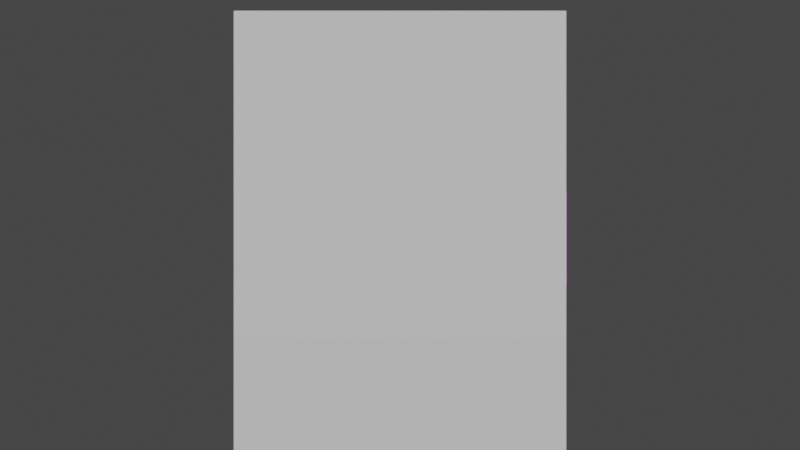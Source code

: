 # Source: Office.blend  (saved by Blender 2.91.10; exported with 4.5.12 LTS)
import bpy
from mathutils import Matrix  # noqa: F401  (used for matrix-valued properties, if any)

bpy.ops.wm.read_factory_settings(use_empty=True)
scene = bpy.context.scene
scene.name = 'Scene'

# ---- collections
col_collection = bpy.data.collections.new('Collection'); scene.collection.children.link(col_collection)
col_reference = bpy.data.collections.new('reference'); scene.collection.children.link(col_reference)

# ---- images (referenced by path relative to the original .blend; pixels are not part of the script)
import os
ASSET_DIR = os.environ.get("B2B_ASSET_DIR", "")  # directory of the original .blend (textures are referenced by path, not embedded)
HERE = os.path.dirname(os.path.abspath(__file__))  # packed textures are extracted next to this script under _unpacked/

def load_image(name, relpath, width, height, colorspace="sRGB"):
    """Load a texture the original file referenced (path relative to the .blend, or extracted next to this script)."""
    p = next((c for c in (os.path.join(HERE, relpath), os.path.join(ASSET_DIR, relpath)) if relpath and os.path.exists(c)), "")
    if p:
        img = bpy.data.images.load(p, check_existing=True)
        img.name = name
    else:  # same state as the original file: an image datablock whose file is absent (Cycles renders it pink)
        img = bpy.data.images.new(name, width, height)
        img.source = "FILE"
        img.filepath = "//" + (relpath or name)
    img.colorspace_settings.name = colorspace
    return img
img_office_png = load_image('office.png', 'office.png', 1024, 1024, 'sRGB')
img_the_office__5_1_png = load_image('the office (5)1.png', 'the office (5)1.png', 1024, 1024, 'sRGB')

# ---- materials (node trees are filled in below, after node groups)
mat_material_001 = bpy.data.materials.new('Material.001')
mat_material_001.use_backface_culling = True
mat_material_001.use_transparent_shadow = False
mat_material = bpy.data.materials.new('Material')
mat_material.surface_render_method = 'BLENDED'
mat_material.blend_method = 'BLEND'
mat_material.alpha_threshold = 0.0
mat_material.use_transparent_shadow = False
mat_material.line_color = (0.0, 0.0, 0.0, 1.0)

# ---- material node trees
mat_material_001.use_nodes = True; mat_material_001.node_tree.nodes.clear()
_N = mat_material_001.node_tree.nodes; _L = mat_material_001.node_tree.links
n0 = _N.new('ShaderNodeBsdfPrincipled'); n0.name = 'Principled BSDF'; n0.location = (10, 300)
n0.distribution = 'GGX'
n0.subsurface_method = 'BURLEY'
n0.inputs[3].default_value = 1.45
n0.inputs[27].default_value = (0.0, 0.0, 0.0, 1.0)
n0.inputs[28].default_value = 1.0
n1 = _N.new('ShaderNodeOutputMaterial'); n1.name = 'Material Output'; n1.location = (300, 300)
n2 = _N.new('ShaderNodeTexImage'); n2.name = 'Image Texture'; n2.location = (-416, 226)
n2.image = img_office_png
n2.interpolation = 'Closest'
_L.new(n0.outputs[0], n1.inputs[0])
_L.new(n2.outputs[0], n0.inputs[0])
_L.new(n2.outputs[1], n0.inputs[4])
n1.is_active_output = True
mat_material.use_nodes = True; mat_material.node_tree.nodes.clear()
_N = mat_material.node_tree.nodes; _L = mat_material.node_tree.links
n0 = _N.new('ShaderNodeOutputMaterial'); n0.name = 'Material Output'; n0.location = (300, 300)
n1 = _N.new('ShaderNodeBsdfPrincipled'); n1.name = 'Principled BSDF'; n1.location = (10, 300)
n1.distribution = 'GGX'
n1.subsurface_method = 'BURLEY'
n1.inputs[2].default_value = 0.4
n1.inputs[3].default_value = 1.45
n1.inputs[4].default_value = 0.575
n1.inputs[27].default_value = (0.0, 0.0, 0.0, 1.0)
n1.inputs[28].default_value = 1.0
n2 = _N.new('ShaderNodeTexImage'); n2.name = 'Image Texture'; n2.location = (-335, 256)
n2.image = img_the_office__5_1_png
n2.interpolation = 'Closest'
_L.new(n1.outputs[0], n0.inputs[0])
_L.new(n2.outputs[0], n1.inputs[0])
n0.is_active_output = True

# ---- world
world_world = bpy.data.worlds.new('World'); scene.world = world_world
world_world.use_nodes = True; world_world.node_tree.nodes.clear()
_N = world_world.node_tree.nodes; _L = world_world.node_tree.links
n0 = _N.new('ShaderNodeOutputWorld'); n0.name = 'World Output'; n0.location = (300, 300)
n1 = _N.new('ShaderNodeBackground'); n1.name = 'Background'; n1.location = (10, 300)
n1.inputs[0].default_value = (0.05088, 0.05088, 0.05088, 1.0)
_L.new(n1.outputs[0], n0.inputs[0])
n0.is_active_output = True
world_world.color = (0.05088, 0.05088, 0.05088)
world_world.use_sun_shadow = False
world_world.sun_shadow_jitter_overblur = 0.0

# ---- cameras
cam_camera = bpy.data.cameras.new('Camera')
cam_camera.type = 'ORTHO'
cam_camera.clip_end = 100.0
cam_camera.ortho_scale = 7.314

# ---- meshes
me_plane_001 = bpy.data.meshes.new('Plane.001')
me_plane_001.from_pydata([(-1.52, -3.8, 0.0), (1.52, -3.8, 0.0), (-1.52, 2.18, 0.0), (1.52, 2.18, 0.0), (-1.52, 2.18, 0.9356), (1.52, 2.18, 0.9356)], [], [(0, 1, 3, 2), (2, 3, 5, 4)])
_uv = me_plane_001.uv_layers.new(name='UVMap')
_uv.uv.foreach_set('vector', [0.4166, 0.9394, 0.5002, 0.9394, 0.5002, 0.9592, 0.4166, 0.9592, 0.4168, 0.9592, 0.4996, 0.9592, 0.4996, 0.9645, 0.4168, 0.9645])
me_plane_001.materials.append(mat_material_001)
me_plane_001.use_remesh_fix_poles = True
me_plane_001.use_remesh_preserve_attributes = False
me_plane_001.use_mirror_x = True
me_plane_001.update()
me_plane_002 = bpy.data.meshes.new('Plane.002')
me_plane_002.from_pydata([(-1.52, -0.4634, 0.1802), (1.52, -0.4634, 0.1802), (-1.52, 0.4634, 0.1802), (1.52, 0.4634, 0.1802), (-1.52, 0.4634, -0.1802), (1.52, 0.4634, -0.1802), (-1.52, -0.4634, -0.1802), (1.52, -0.4634, -0.1802), (-1.14, -0.4634, 0.1802), (-0.7177, -0.4634, 0.1802), (-0.3799, -0.4634, 0.1802), (5.96e-08, -0.4634, 0.1802), (0.3799, -0.4634, 0.1802), (0.7177, -0.4634, 0.1802), (1.14, -0.4634, 0.1802), (1.14, 0.4634, 0.1802), (0.7177, 0.4634, 0.1802), (0.3799, 0.4634, 0.1802), (-5.96e-08, 0.4634, 0.1802), (-0.3799, 0.4634, 0.1802), (-0.7177, 0.4634, 0.1802), (-1.14, 0.4634, 0.1802), (1.14, 0.4634, -0.1802), (0.7177, 0.4634, -0.1802), (0.3799, 0.4634, -0.1802), (-5.96e-08, 0.4634, -0.1802), (-0.3799, 0.4634, -0.1802), (-0.7177, 0.4634, -0.1802), (-1.14, 0.4634, -0.1802), (1.14, -0.4634, -0.1802), (0.7177, -0.4634, -0.1802), (0.3799, -0.4634, -0.1802), (-5.96e-08, -0.4634, -0.1802), (-0.3799, -0.4634, -0.1802), (-0.7177, -0.4634, -0.1802), (-1.14, -0.4634, -0.1802), (-1.52, 0.1545, 0.1802), (-1.52, -0.1545, 0.1802), (1.52, -0.1545, 0.1802), (1.52, 0.1545, 0.1802), (1.52, 0.1545, -0.1802), (1.52, -0.1545, -0.1802), (-1.52, -0.1545, -0.1802), (-1.52, 0.1545, -0.1802), (-1.14, 0.1545, -0.1802), (-1.14, -0.1545, -0.1802), (-0.7177, 0.1545, -0.1802), (-0.7177, -0.1545, -0.1802), (-0.3799, 0.1545, -0.1802), (-0.3799, -0.1545, -0.1802), (-5.96e-08, 0.1545, -0.1802), (-5.96e-08, -0.1545, -0.1802), (0.3799, 0.1545, -0.1802), (0.3799, -0.1545, -0.1802), (0.7177, 0.1545, -0.1802), (0.7177, -0.1545, -0.1802), (1.14, 0.1545, -0.1802), (1.14, -0.1545, -0.1802), (-1.14, -0.1545, 0.1802), (-1.14, 0.1545, 0.1802), (-0.7177, -0.1545, 0.1802), (-0.7177, 0.1545, 0.1802), (-0.3799, -0.1545, 0.1802), (-0.3799, 0.1545, 0.1802), (1.987e-08, -0.1545, 0.1802), (-1.987e-08, 0.1545, 0.1802), (0.3799, -0.1545, 0.1802), (0.3799, 0.1545, 0.1802), (0.7177, -0.1545, 0.1802), (0.7177, 0.1545, 0.1802), (1.14, -0.1545, 0.1802), (1.14, 0.1545, 0.1802), (-0.7171, -0.4634, 0.1802), (-0.7171, 0.4634, 0.1802), (-0.7171, 0.4634, -0.1802), (-0.7171, -0.4634, -0.1802), (-0.7171, -0.1545, 0.1802), (-0.7171, 0.1545, 0.1802), (-0.7171, -0.1545, -0.1802), (-0.7171, 0.1545, -0.1802)], [], [(71, 39, 3, 15), (21, 28, 4, 2), (56, 22, 5, 40), (37, 42, 6, 0), (39, 40, 5, 3), (14, 29, 7, 1), (0, 6, 35, 8), (72, 75, 33, 10), (10, 33, 32, 11), (11, 32, 31, 12), (12, 31, 30, 13), (13, 30, 29, 14), (43, 4, 28, 44), (44, 28, 27, 46), (79, 74, 26, 48), (48, 26, 25, 50), (50, 25, 24, 52), (52, 24, 23, 54), (54, 23, 22, 56), (3, 5, 22, 15), (15, 22, 23, 16), (16, 23, 24, 17), (17, 24, 25, 18), (18, 25, 26, 19), (73, 74, 27, 20), (20, 27, 28, 21), (36, 59, 21, 2), (59, 61, 20, 21), (77, 63, 19, 73), (63, 65, 18, 19), (65, 67, 17, 18), (67, 69, 16, 17), (69, 71, 15, 16), (13, 14, 70, 68), (68, 70, 71, 69), (12, 13, 68, 66), (66, 68, 69, 67), (11, 12, 66, 64), (64, 66, 67, 65), (10, 11, 64, 62), (62, 64, 65, 63), (72, 10, 62, 76), (76, 62, 63, 77), (0, 8, 58, 37), (37, 58, 59, 36), (30, 55, 57, 29), (55, 54, 56, 57), (31, 53, 55, 30), (53, 52, 54, 55), (32, 51, 53, 31), (51, 50, 52, 53), (33, 49, 51, 32), (49, 48, 50, 51), (75, 78, 49, 33), (78, 79, 48, 49), (6, 42, 45, 35), (42, 43, 44, 45), (1, 7, 41, 38), (38, 41, 40, 39), (2, 4, 43, 36), (36, 43, 42, 37), (29, 57, 41, 7), (57, 56, 40, 41), (14, 1, 38, 70), (70, 38, 39, 71), (9, 60, 47, 34), (46, 47, 60, 61), (61, 59, 44, 46), (44, 59, 58, 45), (8, 35, 45, 58), (47, 46, 79, 78), (34, 47, 78, 75), (60, 76, 77, 61), (9, 72, 76, 60), (61, 77, 73, 20), (19, 26, 74, 73), (46, 27, 74, 79), (9, 34, 75, 72)])
_uv = me_plane_002.uv_layers.new(name='UVMap')
_uv.uv.foreach_set('vector', [0.07268, 0.5279, 0.08306, 0.5279, 0.08306, 0.5297, 0.07268, 0.5297, 0.01038, 0.5297, 0.01038, 0.5309, 0.0, 0.5309, 0.0, 0.5297, 0.04153, 0.5275, 0.04153, 0.5275, 0.04153, 0.5275, 0.04153, 0.5275, 0.04153, 0.5275, 0.04153, 0.5275, 0.04153, 0.5275, 0.04153, 0.5275, 0.04153, 0.5275, 0.04153, 0.5275, 0.04153, 0.5275, 0.04153, 0.5275, 0.04153, 0.5275, 0.04153, 0.5275, 0.04153, 0.5275, 0.04153, 0.5275, 0.04153, 0.5275, 0.04153, 0.5275, 0.04153, 0.5275, 0.04153, 0.5275, 0.04153, 0.5275, 0.04153, 0.5275, 0.04153, 0.5275, 0.04153, 0.5275, 0.04153, 0.5275, 0.04153, 0.5275, 0.04153, 0.5275, 0.04153, 0.5275, 0.04153, 0.5275, 0.04153, 0.5275, 0.04153, 0.5275, 0.04153, 0.5275, 0.04153, 0.5275, 0.04153, 0.5275, 0.04153, 0.5275, 0.04153, 0.5275, 0.04153, 0.5275, 0.04153, 0.5275, 0.04153, 0.5275, 0.04153, 0.5275, 0.04153, 0.5275, 0.04153, 0.5275, 0.04153, 0.5275, 0.04153, 0.5275, 0.04153, 0.5275, 0.04153, 0.5275, 0.04153, 0.5275, 0.04153, 0.5275, 0.04153, 0.5275, 0.04153, 0.5275, 0.04153, 0.5275, 0.04153, 0.5275, 0.04153, 0.5275, 0.04153, 0.5275, 0.04153, 0.5275, 0.04153, 0.5275, 0.04153, 0.5275, 0.04153, 0.5275, 0.04153, 0.5275, 0.04153, 0.5275, 0.04153, 0.5275, 0.04153, 0.5275, 0.04153, 0.5275, 0.04153, 0.5275, 0.04153, 0.5275, 0.04153, 0.5275, 0.04153, 0.5275, 0.04153, 0.5275, 0.08306, 0.5297, 0.08306, 0.5309, 0.07268, 0.5309, 0.07268, 0.5297, 0.07268, 0.5297, 0.07268, 0.5309, 0.06229, 0.5309, 0.06229, 0.5297, 0.06229, 0.5297, 0.06229, 0.5309, 0.05191, 0.5309, 0.05191, 0.5297, 0.05191, 0.5297, 0.05191, 0.5309, 0.04153, 0.5309, 0.04153, 0.5297, 0.04153, 0.5297, 0.04153, 0.5309, 0.03115, 0.5309, 0.03115, 0.5297, 0.02193, 0.5297, 0.02193, 0.5309, 0.02076, 0.5309, 0.02076, 0.5297, 0.02076, 0.5297, 0.02076, 0.5309, 0.01038, 0.5309, 0.01038, 0.5297, 0.0, 0.5279, 0.01038, 0.5279, 0.01038, 0.5297, 0.0, 0.5297, 0.01038, 0.5279, 0.02076, 0.5279, 0.02076, 0.5297, 0.01038, 0.5297, 0.02193, 0.5279, 0.03115, 0.5279, 0.03115, 0.5297, 0.02193, 0.5297, 0.03115, 0.5279, 0.04153, 0.5279, 0.04153, 0.5297, 0.03115, 0.5297, 0.04153, 0.5279, 0.05191, 0.5279, 0.05191, 0.5297, 0.04153, 0.5297, 0.05191, 0.5279, 0.06229, 0.5279, 0.06229, 0.5297, 0.05191, 0.5297, 0.06229, 0.5279, 0.07268, 0.5279, 0.07268, 0.5297, 0.06229, 0.5297, 0.06229, 0.5244, 0.07268, 0.5244, 0.07268, 0.5261, 0.06229, 0.5261, 0.06229, 0.5261, 0.07268, 0.5261, 0.07268, 0.5279, 0.06229, 0.5279, 0.05191, 0.5244, 0.06229, 0.5244, 0.06229, 0.5261, 0.05191, 0.5261, 0.05191, 0.5261, 0.06229, 0.5261, 0.06229, 0.5279, 0.05191, 0.5279, 0.04153, 0.5244, 0.05191, 0.5244, 0.05191, 0.5261, 0.04153, 0.5261, 0.04153, 0.5261, 0.05191, 0.5261, 0.05191, 0.5279, 0.04153, 0.5279, 0.03115, 0.5244, 0.04153, 0.5244, 0.04153, 0.5261, 0.03115, 0.5261, 0.03115, 0.5261, 0.04153, 0.5261, 0.04153, 0.5279, 0.03115, 0.5279, 0.02193, 0.5244, 0.03115, 0.5244, 0.03115, 0.5261, 0.02193, 0.5261, 0.02193, 0.5261, 0.03115, 0.5261, 0.03115, 0.5279, 0.02193, 0.5279, 0.0, 0.5244, 0.01038, 0.5244, 0.01038, 0.5261, 0.0, 0.5261, 0.0, 0.5261, 0.01038, 0.5261, 0.01038, 0.5279, 0.0, 0.5279, 0.04153, 0.5275, 0.04153, 0.5275, 0.04153, 0.5275, 0.04153, 0.5275, 0.04153, 0.5275, 0.04153, 0.5275, 0.04153, 0.5275, 0.04153, 0.5275, 0.04153, 0.5275, 0.04153, 0.5275, 0.04153, 0.5275, 0.04153, 0.5275, 0.04153, 0.5275, 0.04153, 0.5275, 0.04153, 0.5275, 0.04153, 0.5275, 0.04153, 0.5275, 0.04153, 0.5275, 0.04153, 0.5275, 0.04153, 0.5275, 0.04153, 0.5275, 0.04153, 0.5275, 0.04153, 0.5275, 0.04153, 0.5275, 0.04153, 0.5275, 0.04153, 0.5275, 0.04153, 0.5275, 0.04153, 0.5275, 0.04153, 0.5275, 0.04153, 0.5275, 0.04153, 0.5275, 0.04153, 0.5275, 0.04153, 0.5275, 0.04153, 0.5275, 0.04153, 0.5275, 0.04153, 0.5275, 0.04153, 0.5275, 0.04153, 0.5275, 0.04153, 0.5275, 0.04153, 0.5275, 0.04153, 0.5275, 0.04153, 0.5275, 0.04153, 0.5275, 0.04153, 0.5275, 0.04153, 0.5275, 0.04153, 0.5275, 0.04153, 0.5275, 0.04153, 0.5275, 0.04153, 0.5275, 0.04153, 0.5275, 0.04153, 0.5275, 0.04153, 0.5275, 0.04153, 0.5275, 0.04153, 0.5275, 0.04153, 0.5275, 0.04153, 0.5275, 0.04153, 0.5275, 0.04153, 0.5275, 0.04153, 0.5275, 0.04153, 0.5275, 0.04153, 0.5275, 0.04153, 0.5275, 0.04153, 0.5275, 0.04153, 0.5275, 0.04153, 0.5275, 0.04153, 0.5275, 0.04153, 0.5275, 0.04153, 0.5275, 0.04153, 0.5275, 0.04153, 0.5275, 0.04153, 0.5275, 0.04153, 0.5275, 0.07268, 0.5244, 0.08306, 0.5244, 0.08306, 0.5261, 0.07268, 0.5261, 0.07268, 0.5261, 0.08306, 0.5261, 0.08306, 0.5279, 0.07268, 0.5279, 0.02596, 0.5261, 0.02596, 0.5261, 0.02596, 0.5261, 0.02596, 0.5261, 0.02596, 0.5261, 0.02596, 0.5261, 0.02596, 0.5261, 0.02596, 0.5261, 0.02596, 0.5261, 0.02596, 0.5261, 0.02596, 0.5261, 0.02596, 0.5261, 0.02596, 0.5261, 0.02596, 0.5261, 0.02596, 0.5261, 0.02596, 0.5261, 0.02596, 0.5261, 0.02596, 0.5261, 0.02596, 0.5261, 0.02596, 0.5261, 0.04153, 0.5275, 0.04153, 0.5275, 0.04153, 0.5275, 0.04153, 0.5275, 0.04153, 0.5275, 0.04153, 0.5275, 0.04153, 0.5275, 0.04153, 0.5275, 0.02076, 0.5261, 0.02193, 0.5261, 0.02193, 0.5279, 0.02076, 0.5279, 0.02076, 0.5244, 0.02193, 0.5244, 0.02193, 0.5261, 0.02076, 0.5261, 0.02076, 0.5279, 0.02193, 0.5279, 0.02193, 0.5297, 0.02076, 0.5297, 0.03115, 0.5297, 0.03115, 0.5309, 0.02193, 0.5309, 0.02193, 0.5297, 0.04153, 0.5275, 0.04153, 0.5275, 0.04153, 0.5275, 0.04153, 0.5275, 0.04153, 0.5275, 0.04153, 0.5275, 0.04153, 0.5275, 0.04153, 0.5275])
me_plane_002.materials.append(mat_material_001)
me_plane_002.use_remesh_fix_poles = True
me_plane_002.use_remesh_preserve_attributes = False
me_plane_002.use_mirror_x = True
me_plane_002.update()
me_plane_003 = bpy.data.meshes.new('Plane.003')
me_plane_003.from_pydata([(-1.523, -0.4047, 0.09266), (1.523, -0.4047, 0.09266), (-1.523, 0.522, 0.09266), (1.523, 0.522, 0.09266), (-1.143, -0.4047, 0.09266), (-0.7634, -0.4047, 0.09266), (-0.3835, -0.4047, 0.09266), (0.0, -0.4047, 0.09266), (0.3835, -0.4047, 0.09266), (0.7634, -0.4047, 0.09266), (1.143, -0.4047, 0.09266), (1.143, 0.522, 0.09266), (0.7634, 0.522, 0.09266), (0.3835, 0.522, 0.09266), (0.0, 0.522, 0.09266), (-0.3835, 0.522, 0.09266), (-0.7634, 0.522, 0.09266), (-1.143, 0.522, 0.09266), (-1.523, 0.2131, 0.09266), (-1.523, -0.09584, 0.09266), (1.523, -0.09584, 0.09266), (1.523, 0.2131, 0.09266), (-1.143, -0.09584, 0.09266), (-1.143, 0.2131, 0.09266), (-0.7634, -0.09584, 0.09266), (-0.7634, 0.2131, 0.09266), (-0.3835, -0.09584, 0.09266), (-0.3835, 0.2131, 0.09266), (0.0, -0.09584, 0.09266), (0.0, 0.2131, 0.09266), (0.3835, -0.09584, 0.09266), (0.3835, 0.2131, 0.09266), (0.7634, -0.09584, 0.09266), (0.7634, 0.2131, 0.09266), (1.143, -0.09584, 0.09266), (1.143, 0.2131, 0.09266), (-0.7634, -0.4636, 0.09266), (-0.3835, -0.4636, 0.09266), (0.0, -0.4636, 0.09266), (0.3835, -0.4636, 0.09266), (0.7648, -0.4636, 0.09266), (1.521, -0.4636, 0.09266), (1.139, -0.4636, 0.09266)], [], [(35, 21, 3, 11), (18, 23, 17, 2), (23, 25, 16, 17), (25, 27, 15, 16), (27, 29, 14, 15), (29, 31, 13, 14), (31, 33, 12, 13), (33, 35, 11, 12), (9, 10, 34, 32), (32, 34, 35, 33), (8, 9, 32, 30), (30, 32, 33, 31), (7, 8, 30, 28), (28, 30, 31, 29), (6, 7, 28, 26), (26, 28, 29, 27), (5, 6, 26, 24), (24, 26, 27, 25), (0, 4, 22, 19), (19, 22, 23, 18), (10, 1, 20, 34), (34, 20, 21, 35), (8, 7, 38, 39), (7, 6, 37, 38), (6, 5, 36, 37), (9, 8, 39, 40), (10, 9, 40, 42), (1, 10, 42, 41)])
_uv = me_plane_003.uv_layers.new(name='UVMap')
_uv.uv.foreach_set('vector', [0.07268, 0.4673, 0.08306, 0.4673, 0.08306, 0.4691, 0.07268, 0.4691, 0.0, 0.4673, 0.01038, 0.4673, 0.01038, 0.4691, 0.0, 0.4691, 0.01038, 0.4673, 0.02076, 0.4673, 0.02076, 0.4691, 0.01038, 0.4691, 0.02076, 0.4673, 0.03115, 0.4673, 0.03115, 0.4691, 0.02076, 0.4691, 0.03115, 0.4673, 0.04153, 0.4673, 0.04153, 0.4691, 0.03115, 0.4691, 0.04164, 0.4673, 0.05226, 0.4673, 0.05226, 0.4691, 0.04164, 0.4691, 0.05191, 0.4673, 0.06229, 0.4673, 0.06229, 0.4691, 0.05191, 0.4691, 0.06229, 0.4673, 0.07268, 0.4673, 0.07268, 0.4691, 0.06229, 0.4691, 0.06229, 0.4637, 0.07268, 0.4637, 0.07268, 0.4655, 0.06229, 0.4655, 0.06229, 0.4655, 0.07268, 0.4655, 0.07268, 0.4673, 0.06229, 0.4673, 0.05191, 0.4637, 0.06229, 0.4637, 0.06229, 0.4655, 0.05191, 0.4655, 0.05191, 0.4655, 0.06229, 0.4655, 0.06229, 0.4673, 0.05191, 0.4673, 0.04156, 0.4638, 0.05292, 0.4638, 0.05292, 0.4655, 0.04156, 0.4655, 0.04165, 0.4655, 0.05224, 0.4655, 0.05224, 0.4673, 0.04165, 0.4673, 0.03115, 0.4637, 0.04153, 0.4637, 0.04153, 0.4655, 0.03115, 0.4655, 0.03115, 0.4655, 0.04153, 0.4655, 0.04153, 0.4673, 0.03115, 0.4673, 0.02076, 0.4637, 0.03115, 0.4637, 0.03115, 0.4655, 0.02076, 0.4655, 0.02076, 0.4655, 0.03115, 0.4655, 0.03115, 0.4673, 0.02076, 0.4673, 0.0, 0.4637, 0.01038, 0.4637, 0.01038, 0.4655, 0.0, 0.4655, 0.0, 0.4655, 0.01038, 0.4655, 0.01038, 0.4673, 0.0, 0.4673, 0.07268, 0.4637, 0.08306, 0.4637, 0.08306, 0.4655, 0.07268, 0.4655, 0.07268, 0.4655, 0.08306, 0.4655, 0.08306, 0.4673, 0.07268, 0.4673, 0.0521, 0.4638, 0.04168, 0.4638, 0.04168, 0.4634, 0.0521, 0.4634, 0.04168, 0.4638, 0.03115, 0.4638, 0.03115, 0.4634, 0.04168, 0.4634, 0.03115, 0.4638, 0.02076, 0.4638, 0.02076, 0.4634, 0.03115, 0.4634, 0.06229, 0.4637, 0.05191, 0.4637, 0.0521, 0.4634, 0.0, 0.0, 0.07268, 0.4637, 0.06229, 0.4637, 0.0, 0.0, 0.0, 0.0, 0.08306, 0.4637, 0.07268, 0.4637, 0.0, 0.0, 0.0, 0.0])
me_plane_003.materials.append(mat_material_001)
me_plane_003.use_remesh_fix_poles = True
me_plane_003.use_remesh_preserve_attributes = False
me_plane_003.use_mirror_x = True
me_plane_003.update()
me_plane_004 = bpy.data.meshes.new('Plane.004')
me_plane_004.from_pydata([(-1.52, -0.4882, -5.172e-10), (-1.52, 0.4634, 1.602e-09), (-1.14, -0.4882, -5.172e-10), (-0.7598, -0.4882, -5.172e-10), (-0.3799, -0.4882, -5.172e-10), (-0.3799, 0.4634, 1.602e-09), (-0.7598, 0.4634, 1.602e-09), (-1.14, 0.4634, 1.602e-09), (-1.52, 0.1545, 5.34e-10), (-1.52, -0.1545, -5.34e-10), (-1.14, -0.1545, -5.34e-10), (-1.14, 0.1545, 5.34e-10), (-0.7598, -0.1545, -5.34e-10), (-0.7598, 0.1545, 5.34e-10), (-0.3799, -0.1545, -5.34e-10), (-0.3799, 0.1545, 5.34e-10), (-0.7598, 0.0, 0.0), (-0.3799, 0.0, 0.0), (-1.52, 0.0, 0.0), (-1.14, 0.0, 0.0)], [], [(8, 11, 7, 1), (11, 13, 6, 7), (13, 15, 5, 6), (3, 4, 14, 12), (16, 17, 15, 13), (0, 2, 10, 9), (18, 19, 11, 8), (12, 14, 17, 16), (9, 10, 19, 18), (11, 19, 16, 13)])
_k = set([(0, 2), (0, 9), (1, 7), (1, 8), (2, 10), (3, 4), (3, 12), (4, 14), (5, 6), (5, 15), (6, 7), (8, 18), (9, 18), (10, 19), (12, 16), (14, 17), (15, 17), (16, 19)])
me_plane_004.attributes.new('sharp_edge', 'BOOLEAN', 'EDGE').data.foreach_set('value', [ (min(e.vertices), max(e.vertices)) in _k for e in me_plane_004.edges])
_uv = me_plane_004.uv_layers.new(name='UVMap')
_uv.uv.foreach_set('vector', [0.0, 0.2854, 0.01038, 0.2854, 0.01038, 0.2873, 0.0, 0.2873, 0.01038, 0.2854, 0.02085, 0.2854, 0.02085, 0.2873, 0.01038, 0.2873, 0.02085, 0.2854, 0.03115, 0.2854, 0.03115, 0.2873, 0.02085, 0.2873, 0.02085, 0.282, 0.03115, 0.282, 0.03115, 0.2836, 0.02085, 0.2836, 0.02085, 0.2845, 0.03115, 0.2845, 0.03115, 0.2854, 0.02085, 0.2854, 0.0, 0.2817, 0.01043, 0.2817, 0.01043, 0.2836, 0.0, 0.2836, 0.0, 0.2845, 0.01043, 0.2845, 0.01038, 0.2854, 0.0, 0.2854, 0.02085, 0.2836, 0.03115, 0.2836, 0.03115, 0.2845, 0.02085, 0.2845, 0.0, 0.2836, 0.01043, 0.2836, 0.01043, 0.2845, 0.0, 0.2845, 0.01038, 0.2854, 0.01043, 0.2845, 0.02085, 0.2845, 0.02085, 0.2854])
me_plane_004.materials.append(mat_material_001)
me_plane_004.use_remesh_fix_poles = True
me_plane_004.use_remesh_preserve_attributes = False
me_plane_004.use_mirror_x = True
me_plane_004.update()
me_plane_005 = bpy.data.meshes.new('Plane.005')
me_plane_005.from_pydata([(-0.1448, -0.4126, 0.1161), (0.1448, -0.4126, 0.1161), (-0.1448, 0.2063, 0.1161), (0.1448, 0.2063, 0.1161), (-0.1448, 0.2063, -0.0777), (0.1448, 0.2063, -0.0777), (-0.1448, -0.4126, -0.0777), (0.1448, -0.4126, -0.0777)], [], [(0, 1, 3, 2), (2, 3, 5, 4), (4, 5, 7, 6), (1, 7, 5, 3), (2, 4, 6, 0), (1, 0, 6, 7)])
_uv = me_plane_005.uv_layers.new(name='UVMap')
_uv.uv.foreach_set('vector', [0.06665, 0.1298, 0.07456, 0.1298, 0.07456, 0.1333, 0.06665, 0.1333, 0.06665, 0.1333, 0.07456, 0.1333, 0.07456, 0.1345, 0.06665, 0.1345, 0.06665, 0.1345, 0.07456, 0.1345, 0.07456, 0.1345, 0.06665, 0.1345, 0.07456, 0.1298, 0.07456, 0.1345, 0.07456, 0.1345, 0.07456, 0.1333, 0.06665, 0.1333, 0.06665, 0.1345, 0.06665, 0.1345, 0.06665, 0.1298, 0.07456, 0.1298, 0.06665, 0.1298, 0.06665, 0.1345, 0.07456, 0.1345])
me_plane_005.materials.append(mat_material_001)
me_plane_005.use_remesh_fix_poles = True
me_plane_005.use_remesh_preserve_attributes = False
me_plane_005.use_mirror_x = True
me_plane_005.update()
me_plane_006 = bpy.data.meshes.new('Plane.006')
me_plane_006.from_pydata([(-0.1448, -0.4126, 0.1161), (0.1448, -0.4126, 0.1161), (-0.1448, 0.2063, 0.1161), (0.1448, 0.2063, 0.1161), (-0.1448, 0.2063, -0.0777), (0.1448, 0.2063, -0.0777), (-0.1448, -0.4126, -0.0777), (0.1448, -0.4126, -0.0777)], [], [(0, 1, 3, 2), (2, 3, 5, 4), (4, 5, 7, 6), (1, 7, 5, 3), (2, 4, 6, 0), (1, 0, 6, 7)])
_uv = me_plane_006.uv_layers.new(name='UVMap')
_uv.uv.foreach_set('vector', [0.07487, 0.09949, 0.08279, 0.09949, 0.08279, 0.103, 0.07487, 0.103, 0.07487, 0.103, 0.08279, 0.103, 0.08279, 0.1042, 0.07487, 0.1042, 0.07487, 0.1042, 0.08279, 0.1042, 0.08279, 0.1042, 0.07487, 0.1042, 0.08279, 0.09949, 0.08279, 0.1042, 0.08279, 0.1042, 0.08279, 0.103, 0.07487, 0.103, 0.07487, 0.1042, 0.07487, 0.1042, 0.07487, 0.09949, 0.08279, 0.09949, 0.07487, 0.09949, 0.07487, 0.1042, 0.08279, 0.1042])
me_plane_006.materials.append(mat_material_001)
me_plane_006.use_remesh_fix_poles = True
me_plane_006.use_remesh_preserve_attributes = False
me_plane_006.use_mirror_x = True
me_plane_006.update()
me_plane_007 = bpy.data.meshes.new('Plane.007')
me_plane_007.from_pydata([(-0.105, 0.02445, 0.1753), (0.105, 0.02445, 0.1753), (-0.105, 0.02445, -0.2007), (0.105, 0.02445, -0.2007), (-0.105, -0.9113, 0.1753), (0.105, -0.9113, 0.1753), (-0.105, -0.9113, -0.2007), (0.105, -0.9113, -0.2007), (-0.105, 0.02445, 0.2168), (0.105, 0.02445, 0.2168), (-0.105, -0.9113, 0.2168), (0.105, -0.9113, 0.2168)], [], [(0, 1, 3, 2), (0, 4, 5, 1), (4, 6, 7, 5), (1, 5, 7, 3), (3, 7, 6, 2), (2, 6, 4, 0), (8, 10, 11, 9)])
_uv = me_plane_007.uv_layers.new(name='UVMap')
_uv.uv.foreach_set('vector', [0.05923, 0.4332, 0.06497, 0.4332, 0.06497, 0.4344, 0.05923, 0.4344, 0.05923, 0.4332, 0.05923, 0.4278, 0.06497, 0.4278, 0.06497, 0.4332, 0.05923, 0.4332, 0.05923, 0.4344, 0.06497, 0.4344, 0.06497, 0.4332, 0.0621, 0.4313, 0.0621, 0.4313, 0.0621, 0.4313, 0.0621, 0.4313, 0.0621, 0.4313, 0.0621, 0.4313, 0.0621, 0.4313, 0.0621, 0.4313, 0.0621, 0.4313, 0.0621, 0.4313, 0.0621, 0.4313, 0.0621, 0.4313, 0.05923, 0.3421, 0.05923, 0.3368, 0.06497, 0.3368, 0.06497, 0.3421])
me_plane_007.materials.append(mat_material_001)
me_plane_007.use_remesh_fix_poles = True
me_plane_007.use_remesh_preserve_attributes = False
me_plane_007.use_mirror_vertex_groups = False
me_plane_007.update()
me_plane_010 = bpy.data.meshes.new('Plane.010')
me_plane_010.from_pydata([(-0.105, 0.02445, 0.1753), (0.105, 0.02445, 0.1753), (-0.105, 0.02445, -0.2007), (0.105, 0.02445, -0.2007), (-0.105, -0.9113, 0.1753), (0.105, -0.9113, 0.1753), (-0.105, -0.9113, -0.2007), (0.105, -0.9113, -0.2007), (-0.105, 0.02445, 0.2175), (0.105, 0.02445, 0.2175), (-0.105, -0.9113, 0.2175), (0.105, -0.9113, 0.2175)], [], [(0, 1, 3, 2), (0, 4, 5, 1), (4, 6, 7, 5), (1, 5, 7, 3), (3, 7, 6, 2), (2, 6, 4, 0), (8, 10, 11, 9)])
_uv = me_plane_010.uv_layers.new(name='UVMap')
_uv.uv.foreach_set('vector', [0.05923, 0.4332, 0.06497, 0.4332, 0.06497, 0.4344, 0.05923, 0.4344, 0.05923, 0.4332, 0.05923, 0.4278, 0.06497, 0.4278, 0.06497, 0.4332, 0.05923, 0.4332, 0.05923, 0.4344, 0.06497, 0.4344, 0.06497, 0.4332, 0.0621, 0.4313, 0.0621, 0.4313, 0.0621, 0.4313, 0.0621, 0.4313, 0.0621, 0.4313, 0.0621, 0.4313, 0.0621, 0.4313, 0.0621, 0.4313, 0.0621, 0.4313, 0.0621, 0.4313, 0.0621, 0.4313, 0.0621, 0.4313, 0.05923, 0.3421, 0.05923, 0.3368, 0.06497, 0.3368, 0.06497, 0.3421])
me_plane_010.materials.append(mat_material_001)
me_plane_010.use_remesh_fix_poles = True
me_plane_010.use_remesh_preserve_attributes = False
me_plane_010.use_mirror_vertex_groups = False
me_plane_010.update()
me_plane_009 = bpy.data.meshes.new('Plane.009')
me_plane_009.from_pydata([(-0.3549, 0.1443, 0.4302), (0.3549, 0.1443, 0.4302), (-0.3549, 0.1443, -0.4302), (0.3549, 0.1443, -0.4302), (-0.3549, -0.1443, 0.4302), (0.3549, -0.1443, 0.4302), (-0.3549, -0.1443, -0.4302), (0.3549, -0.1443, -0.4302), (0.0943, 0.1443, 0.4302), (0.0943, 0.1443, -0.4302), (0.0943, -0.1443, 0.4302), (0.0943, -0.1443, -0.4302), (-0.09514, 0.1443, 0.4302), (-0.09514, 0.1443, -0.4302), (-0.09514, -0.1443, 0.4302), (-0.09514, -0.1443, -0.4302)], [], [(8, 1, 3, 9), (8, 10, 5, 1), (10, 11, 7, 5), (1, 5, 7, 3), (13, 15, 6, 2), (2, 6, 4, 0), (3, 7, 11, 9), (9, 11, 10, 8), (0, 12, 13, 2), (0, 4, 14, 12), (4, 6, 15, 14), (12, 14, 15, 13)])
_uv = me_plane_009.uv_layers.new(name='UVMap')
_uv.uv.foreach_set('vector', [0.0643, 0.3081, 0.07182, 0.3081, 0.07182, 0.311, 0.0643, 0.311, 0.06468, 0.3081, 0.06468, 0.3065, 0.07182, 0.3065, 0.07182, 0.3081, 0.06286, 0.4332, 0.06286, 0.4344, 0.06497, 0.4344, 0.06497, 0.4332, 0.235, 0.3075, 0.235, 0.3075, 0.235, 0.3075, 0.235, 0.3075, 0.235, 0.3075, 0.235, 0.3075, 0.235, 0.3075, 0.235, 0.3075, 0.235, 0.3075, 0.235, 0.3075, 0.235, 0.3075, 0.235, 0.3075, 0.235, 0.3075, 0.235, 0.3075, 0.235, 0.3075, 0.235, 0.3075, 0.06468, 0.311, 0.06286, 0.4344, 0.06468, 0.3065, 0.06468, 0.3081, 0.05279, 0.3081, 0.05915, 0.3081, 0.05915, 0.311, 0.05279, 0.311, 0.05238, 0.3081, 0.05238, 0.3065, 0.0595, 0.3065, 0.0595, 0.3081, 0.05923, 0.4332, 0.05923, 0.4344, 0.06133, 0.4344, 0.06133, 0.4332, 0.0595, 0.3081, 0.0595, 0.3065, 0.06133, 0.4344, 0.235, 0.3075])
me_plane_009.materials.append(mat_material_001)
me_plane_009.use_remesh_fix_poles = True
me_plane_009.use_remesh_preserve_attributes = False
me_plane_009.update()
me_plane_011 = bpy.data.meshes.new('Plane.011')
me_plane_011.from_pydata([(-0.2345, 0.1426, -0.4302), (0.04599, 0.1426, -0.4302), (-0.2345, -0.1443, -0.08482), (0.04599, -0.1443, -0.08482)], [], [(0, 2, 3, 1)])
_uv = me_plane_011.uv_layers.new(name='UVMap')
_uv.uv.foreach_set('vector', [0.05565, 0.8368, 0.05565, 0.834, 0.06332, 0.834, 0.06332, 0.8368])
me_plane_011.materials.append(mat_material_001)
me_plane_011.use_remesh_fix_poles = True
me_plane_011.use_remesh_preserve_attributes = False
me_plane_011.use_mirror_x = True
me_plane_011.update()
me_plane_012 = bpy.data.meshes.new('Plane.012')
me_plane_012.from_pydata([(-0.2345, 0.1426, -0.4302), (0.04599, 0.1426, -0.4302), (-0.2345, -0.1443, -0.08482), (0.04599, -0.1443, -0.08482)], [], [(0, 2, 3, 1)])
_uv = me_plane_012.uv_layers.new(name='UVMap')
_uv.uv.foreach_set('vector', [0.02083, 0.8671, 0.02083, 0.8643, 0.02851, 0.8643, 0.02851, 0.8671])
me_plane_012.materials.append(mat_material_001)
me_plane_012.use_remesh_fix_poles = True
me_plane_012.use_remesh_preserve_attributes = False
me_plane_012.use_mirror_x = True
me_plane_012.update()
me_plane_013 = bpy.data.meshes.new('Plane.013')
me_plane_013.from_pydata([(-0.1403, 0.09563, -0.02981), (0.1403, 0.09563, -0.02981), (-0.1403, -0.1913, 0.1544), (0.1403, -0.1913, 0.1544)], [], [(0, 2, 3, 1)])
_uv = me_plane_013.uv_layers.new(name='UVMap')
_uv.uv.foreach_set('vector', [0.03947, 0.8967, 0.03947, 0.8945, 0.04469, 0.8945, 0.04469, 0.8967])
me_plane_013.materials.append(mat_material_001)
me_plane_013.use_remesh_fix_poles = True
me_plane_013.use_remesh_preserve_attributes = False
me_plane_013.use_mirror_x = True
me_plane_013.update()
me_plane_014 = bpy.data.meshes.new('Plane.014')
me_plane_014.from_pydata([(-0.3475, -0.1321, 0.09216), (0.3475, -0.1321, 0.09216), (0.3475, 0.08615, 0.09216), (-0.3475, 0.08615, 0.09216), (-0.3475, -0.06448, 0.09216), (0.3475, -0.06448, 0.09216), (0.3475, 0.08615, -0.09099), (-0.3475, -0.1321, -0.09099), (0.3475, -0.06448, -0.09099), (0.3475, -0.1321, -0.09099), (-0.3475, 0.08615, -0.09099), (-0.3475, -0.06448, -0.09099)], [], [(2, 3, 4, 5), (5, 4, 0, 1), (8, 5, 1, 9), (7, 9, 1, 0), (10, 11, 4, 3), (4, 11, 7, 0), (2, 5, 8, 6), (3, 2, 6, 10), (10, 6, 8, 11), (7, 11, 8, 9)])
_uv = me_plane_014.uv_layers.new(name='UVMap')
_uv.uv.foreach_set('vector', [0.05291, 0.5645, 0.03097, 0.5645, 0.03098, 0.5637, 0.05291, 0.5637, 0.05291, 0.5635, 0.03098, 0.5635, 0.03098, 0.5637, 0.05291, 0.5637, 0.04819, 0.5648, 0.04762, 0.5647, 0.04762, 0.5647, 0.04762, 0.5647, 0.04458, 0.5645, 0.04762, 0.5647, 0.04762, 0.5647, 0.03327, 0.5637, 0.04912, 0.5649, 0.04912, 0.5649, 0.04912, 0.5649, 0.04912, 0.5649, 0.04912, 0.5649, 0.04912, 0.5649, 0.04912, 0.5649, 0.04912, 0.5649, 0.0483, 0.5648, 0.04762, 0.5647, 0.04819, 0.5648, 0.0483, 0.5648, 0.03097, 0.5645, 0.05291, 0.5645, 0.05291, 0.5651, 0.03097, 0.5651, 0.03097, 0.5651, 0.05291, 0.5651, 0.04819, 0.5648, 0.04912, 0.5649, 0.04458, 0.5645, 0.04912, 0.5649, 0.04819, 0.5648, 0.04762, 0.5647])
me_plane_014.materials.append(mat_material_001)
me_plane_014.use_remesh_fix_poles = True
me_plane_014.use_remesh_preserve_attributes = False
me_plane_014.use_mirror_x = True
me_plane_014.update()
me_plane_015 = bpy.data.meshes.new('Plane.015')
me_plane_015.from_pydata([(-0.1213, 0.04057, 0.01127), (-0.02595, 0.04057, 0.01127), (-0.1213, 0.04057, -0.007871), (-0.02595, 0.04057, -0.007871), (-0.09538, 0.04057, 0.01127), (-0.05187, 0.04057, 0.01127), (-0.09538, 0.04057, -0.007871), (-0.05187, 0.04057, -0.007871), (-0.05187, -0.06448, -0.007871), (-0.09538, -0.06448, -0.007871), (-0.09538, -0.06448, 0.01127), (-0.05187, -0.06448, 0.01127), (-0.02595, -0.04074, 0.01127), (-0.1213, -0.04074, 0.01127), (-0.02595, -0.04074, -0.007871), (-0.1213, -0.04074, -0.007871), (-0.09538, -0.04074, 0.01127), (-0.05187, -0.04074, 0.01127), (-0.05187, -0.04074, -0.007871), (-0.09538, -0.04074, -0.007871)], [], [(5, 1, 3, 7), (16, 13, 15, 19), (16, 19, 9, 10), (16, 10, 11, 17), (18, 14, 12, 17), (18, 8, 9, 19), (8, 18, 17, 11), (9, 8, 11, 10), (0, 4, 6, 2), (4, 5, 7, 6), (7, 18, 19, 6), (3, 14, 18, 7), (4, 16, 17, 5), (0, 13, 16, 4), (5, 17, 12, 1), (1, 12, 14, 3), (6, 19, 15, 2), (2, 15, 13, 0)])
_uv = me_plane_015.uv_layers.new(name='UVMap')
_uv.uv.foreach_set('vector', [0.04012, 0.5652, 0.04112, 0.5652, 0.04112, 0.5653, 0.04012, 0.5653, 0.0404, 0.5648, 0.0404, 0.5648, 0.0404, 0.5648, 0.0404, 0.5648, 0.0404, 0.5648, 0.0404, 0.5648, 0.0404, 0.5648, 0.0404, 0.5648, 0.03911, 0.5648, 0.03911, 0.5647, 0.04011, 0.5647, 0.04011, 0.5648, 0.0404, 0.5648, 0.0404, 0.5648, 0.0404, 0.5648, 0.0404, 0.5648, 0.04693, 0.5647, 0.04693, 0.5647, 0.04693, 0.5647, 0.04693, 0.5647, 0.0404, 0.5648, 0.0404, 0.5648, 0.0404, 0.5648, 0.0404, 0.5648, 0.0404, 0.5648, 0.0404, 0.5648, 0.0404, 0.5648, 0.0404, 0.5648, 0.03811, 0.5652, 0.03911, 0.5652, 0.03911, 0.5653, 0.03811, 0.5653, 0.03911, 0.5652, 0.04012, 0.5652, 0.04012, 0.5653, 0.03911, 0.5653, 0.04693, 0.5647, 0.04693, 0.5647, 0.04693, 0.5647, 0.04693, 0.5647, 0.04693, 0.5647, 0.04762, 0.5647, 0.04693, 0.5647, 0.04693, 0.5647, 0.03911, 0.5652, 0.03911, 0.5648, 0.04012, 0.5648, 0.04012, 0.5652, 0.03811, 0.5652, 0.03811, 0.5648, 0.03911, 0.5648, 0.03911, 0.5652, 0.04012, 0.5652, 0.04012, 0.5648, 0.04112, 0.5648, 0.04112, 0.5652, 0.0404, 0.5648, 0.0404, 0.5648, 0.0404, 0.5648, 0.0404, 0.5648, 0.04693, 0.5647, 0.04693, 0.5647, 0.04803, 0.5648, 0.04693, 0.5647, 0.0404, 0.5648, 0.0404, 0.5648, 0.0404, 0.5648, 0.0404, 0.5648])
me_plane_015.materials.append(mat_material_001)
me_plane_015.use_remesh_fix_poles = True
me_plane_015.use_remesh_preserve_attributes = False
me_plane_015.use_mirror_x = True
me_plane_015.update()
me_plane_017 = bpy.data.meshes.new('Plane.017')
me_plane_017.from_pydata([(-0.348, 0.1666, 0.129), (0.3472, 0.1666, 0.129), (-0.348, 0.1666, -0.129), (0.3472, 0.1666, -0.129), (-0.348, -0.06448, 0.129), (0.3472, -0.06448, 0.129), (0.3472, -0.06448, -0.129), (-0.348, -0.06448, -0.129), (0.08078, 0.1666, 0.129), (0.08078, 0.1666, -0.129), (0.08078, -0.06448, -0.129), (0.08078, -0.06448, 0.129), (-0.348, 0.7453, -0.129), (-0.348, 0.7453, 0.129), (0.08078, 0.7453, 0.129), (0.08078, 0.7453, -0.129), (0.08078, 0.6399, 0.129), (-0.348, 0.6399, 0.129), (0.08078, 0.6399, -0.129), (-0.348, 0.6399, -0.129), (-0.3651, 0.7453, -0.129), (-0.3651, 0.7453, 0.129), (0.09792, 0.7453, 0.129), (0.09792, 0.7453, -0.129), (0.09792, 0.6399, 0.129), (0.09792, 0.6399, -0.129), (-0.3651, 0.6399, -0.129), (-0.3651, 0.6399, 0.129)], [], [(8, 1, 3, 9), (10, 6, 5, 11), (2, 7, 4, 0), (9, 10, 7, 2), (1, 5, 6, 3), (8, 11, 5, 1), (0, 4, 11, 8), (3, 6, 10, 9), (7, 10, 11, 4), (17, 16, 14, 13), (13, 14, 15, 12), (16, 18, 25, 24), (18, 19, 12, 15), (12, 19, 26, 20), (2, 0, 17, 19), (9, 2, 19, 18), (8, 9, 18, 16), (0, 8, 16, 17), (24, 25, 23, 22), (26, 27, 21, 20), (15, 14, 22, 23), (19, 17, 27, 26), (18, 15, 23, 25), (14, 16, 24, 22), (13, 12, 20, 21), (17, 13, 21, 27)])
_uv = me_plane_017.uv_layers.new(name='UVMap')
_uv.uv.foreach_set('vector', [0.01534, 0.6263, 0.02385, 0.6263, 0.02385, 0.6272, 0.01534, 0.6272, 0.04693, 0.5647, 0.04693, 0.5647, 0.04693, 0.5647, 0.04083, 0.5642, 0.04912, 0.5649, 0.04912, 0.5649, 0.04912, 0.5649, 0.04912, 0.5649, 0.04693, 0.5647, 0.04693, 0.5647, 0.04693, 0.5647, 0.04693, 0.5647, 0.0483, 0.5648, 0.0483, 0.5648, 0.0483, 0.5648, 0.0483, 0.5648, 0.01534, 0.6263, 0.01534, 0.625, 0.02385, 0.625, 0.02385, 0.6263, 0.00165, 0.6263, 0.00165, 0.625, 0.01534, 0.625, 0.01534, 0.6263, 0.04693, 0.5647, 0.04693, 0.5647, 0.04693, 0.5647, 0.04693, 0.5647, 0.04693, 0.5647, 0.04693, 0.5647, 0.04083, 0.5642, 0.031, 0.5636, 0.00165, 0.629, 0.01534, 0.629, 0.01534, 0.6296, 0.00165, 0.6296, 0.00165, 0.6296, 0.01534, 0.6296, 0.01534, 0.6305, 0.00165, 0.6305, 0.01534, 0.6277, 0.01534, 0.6272, 0.01534, 0.6272, 0.01534, 0.6277, 0.04693, 0.5647, 0.04803, 0.5648, 0.04693, 0.5647, 0.04693, 0.5647, 0.04693, 0.5647, 0.04803, 0.5648, 0.04803, 0.5648, 0.04693, 0.5647, 0.04912, 0.5649, 0.04912, 0.5649, 0.04912, 0.5649, 0.04803, 0.5648, 0.04693, 0.5647, 0.04693, 0.5647, 0.04803, 0.5648, 0.04693, 0.5647, 0.01534, 0.6263, 0.01534, 0.6272, 0.01534, 0.6272, 0.01534, 0.6277, 0.00165, 0.6263, 0.01534, 0.6263, 0.01534, 0.629, 0.00165, 0.629, 0.01534, 0.6277, 0.01534, 0.6272, 0.01534, 0.6272, 0.01534, 0.6263, 0.04803, 0.5648, 0.04912, 0.5649, 0.04912, 0.5649, 0.04912, 0.5649, 0.01534, 0.6305, 0.01534, 0.6296, 0.01534, 0.6296, 0.01534, 0.6305, 0.04803, 0.5648, 0.04912, 0.5649, 0.04912, 0.5649, 0.04803, 0.5648, 0.04693, 0.5647, 0.04693, 0.5647, 0.04693, 0.5647, 0.04693, 0.5647, 0.01589, 0.6296, 0.0159, 0.629, 0.01534, 0.629, 0.01534, 0.6296, 0.00165, 0.6296, 0.00165, 0.6305, 0.00165, 0.6305, 0.00165, 0.6296, 0.00165, 0.629, 0.00165, 0.6296, 0.001097, 0.6296, 0.001096, 0.629])
me_plane_017.materials.append(mat_material_001)
me_plane_017.use_remesh_fix_poles = True
me_plane_017.use_remesh_preserve_attributes = False
me_plane_017.use_mirror_x = True
me_plane_017.update()
me_plane_016 = bpy.data.meshes.new('Plane.016')
me_plane_016.from_pydata([(-0.3549, 0.1443, 0.4302), (0.3549, 0.1443, 0.4302), (-0.3549, 0.1443, -0.4302), (0.3549, 0.1443, -0.4302), (-0.3549, -0.1443, 0.4302), (0.3549, -0.1443, 0.4302), (-0.3549, -0.1443, -0.4302), (0.3549, -0.1443, -0.4302), (0.0943, 0.1443, 0.4302), (0.0943, 0.1443, -0.4302), (0.0943, -0.1443, 0.4302), (0.0943, -0.1443, -0.4302), (-0.09514, 0.1443, 0.4302), (-0.09514, 0.1443, -0.4302), (-0.09514, -0.1443, 0.4302), (-0.09514, -0.1443, -0.4302)], [], [(8, 1, 3, 9), (8, 10, 5, 1), (10, 11, 7, 5), (1, 5, 7, 3), (13, 15, 6, 2), (2, 6, 4, 0), (3, 7, 11, 9), (9, 11, 10, 8), (0, 12, 13, 2), (0, 4, 14, 12), (4, 6, 15, 14), (12, 14, 15, 13)])
_uv = me_plane_016.uv_layers.new(name='UVMap')
_uv.uv.foreach_set('vector', [0.06468, 0.3081, 0.07182, 0.3081, 0.07182, 0.311, 0.06468, 0.311, 0.06468, 0.3081, 0.06468, 0.3065, 0.07182, 0.3065, 0.07182, 0.3081, 0.06286, 0.4332, 0.06286, 0.4344, 0.06497, 0.4344, 0.06497, 0.4332, 0.235, 0.3075, 0.235, 0.3075, 0.235, 0.3075, 0.235, 0.3075, 0.235, 0.3075, 0.235, 0.3075, 0.235, 0.3075, 0.235, 0.3075, 0.235, 0.3075, 0.235, 0.3075, 0.235, 0.3075, 0.235, 0.3075, 0.235, 0.3075, 0.235, 0.3075, 0.235, 0.3075, 0.235, 0.3075, 0.06468, 0.311, 0.06286, 0.4344, 0.06468, 0.3065, 0.06468, 0.3081, 0.05238, 0.3081, 0.0595, 0.3081, 0.0595, 0.311, 0.05238, 0.311, 0.05238, 0.3081, 0.05238, 0.3065, 0.0595, 0.3065, 0.0595, 0.3081, 0.05923, 0.4332, 0.05923, 0.4344, 0.06133, 0.4344, 0.06133, 0.4332, 0.0595, 0.3081, 0.0595, 0.3065, 0.06133, 0.4344, 0.235, 0.3075])
me_plane_016.materials.append(mat_material_001)
me_plane_016.use_remesh_fix_poles = True
me_plane_016.use_remesh_preserve_attributes = False
me_plane_016.use_mirror_vertex_groups = False
me_plane_016.update()
me_plane_020 = bpy.data.meshes.new('Plane.020')
me_plane_020.from_pydata([(-0.404, -0.4183, 0.4873), (-0.404, 0.416, 0.4873), (0.404, -0.4183, 0.4873), (-0.404, -0.4183, -0.4631), (0.404, -0.4183, -0.4631), (0.404, 0.416, 0.4873)], [], [(0, 2, 5, 1), (2, 0, 3, 4)])
me_plane_020.polygons.foreach_set('use_smooth', [True] * 2)
_uv = me_plane_020.uv_layers.new(name='UVMap')
_uv.uv.foreach_set('vector', [0.06113, 0.8102, 0.08321, 0.8102, 0.08321, 0.813, 0.06113, 0.813, 0.08321, 0.8102, 0.06113, 0.8102, 0.06113, 0.8048, 0.08321, 0.8048])
me_plane_020.materials.append(mat_material_001)
me_plane_020.use_remesh_fix_poles = True
me_plane_020.use_remesh_preserve_attributes = False
me_plane_020.use_mirror_x = True
me_plane_020.update()
me_cube_001 = bpy.data.meshes.new('Cube.001')
me_cube_001.from_pydata([(0.3101, -0.2417, 0.2704), (1.189, -0.2417, 0.2704), (1.189, -0.2417, 1.795), (0.3101, -0.2417, 1.795)], [], [(1, 2, 3, 0)])
_uv = me_cube_001.uv_layers.new(name='UVMap')
_uv.uv.foreach_set('vector', [0.07348, 0.7459, 0.07348, 0.7497, 0.06277, 0.7497, 0.06277, 0.7459])
me_cube_001.materials.append(mat_material_001)
me_cube_001.use_remesh_fix_poles = True
me_cube_001.use_remesh_preserve_attributes = False
me_cube_001.use_mirror_x = True
me_cube_001.update()
me_cube_002 = bpy.data.meshes.new('Cube.002')
me_cube_002.from_pydata([(0.0, -0.9151, 0.008859), (1.192e-07, 0.843, 2.023), (2.38, -0.9151, 0.008859), (2.38, 0.843, 2.023), (1.192e-07, 0.7971, 0.06336), (2.38, 0.7971, 0.06336)], [], [(5, 4, 0, 2), (3, 1, 4, 5)])
me_cube_002.polygons.foreach_set('use_smooth', [True] * 2)
_uv = me_cube_002.uv_layers.new(name='UVMap')
_uv.uv.foreach_set('vector', [0.07981, 0.7772, 0.05705, 0.7772, 0.05705, 0.7752, 0.07981, 0.7752, 0.07981, 0.7813, 0.05705, 0.7813, 0.05705, 0.7772, 0.07981, 0.7772])
me_cube_002.materials.append(mat_material_001)
me_cube_002.use_remesh_fix_poles = True
me_cube_002.use_remesh_preserve_attributes = False
me_cube_002.use_mirror_x = True
me_cube_002.update()
me_cylinder = bpy.data.meshes.new('Cylinder')
me_cylinder.from_pydata([(0.0, 0.1158, 0.02), (0.05788, 0.1003, 0.02), (0.1003, 0.05788, 0.02), (0.1158, -1.445e-08, 0.02), (0.1003, -0.05788, 0.02), (0.05788, -0.1003, 0.02), (-1.012e-08, -0.1158, 0.02), (-0.05788, -0.1003, 0.02), (-0.1003, -0.05788, 0.02), (-0.1158, -8.013e-09, 0.02), (-0.1003, 0.05788, 0.02), (-0.05788, 0.1003, 0.02), (-0.1619, -0.4209, 0.008134), (0.1642, -0.4209, 0.008134), (-0.1619, -0.08958, 0.008134), (0.1642, -0.08958, 0.008134)], [], [(1, 0, 11, 10, 9, 8, 7, 6, 5, 4, 3, 2), (12, 13, 15, 14)])
_uv = me_cylinder.uv_layers.new(name='UVMap')
_uv.uv.foreach_set('vector', [0.02422, 0.05465, 0.02284, 0.05474, 0.02148, 0.05467, 0.02049, 0.05446, 0.02014, 0.05417, 0.02053, 0.05388, 0.02154, 0.05366, 0.02292, 0.0536, 0.02425, 0.05368, 0.02524, 0.05387, 0.02562, 0.05414, 0.02524, 0.05443, 0.01906, 0.05213, 0.0267, 0.05213, 0.02675, 0.05376, 0.01911, 0.05376])
me_cylinder.materials.append(mat_material_001)
me_cylinder.use_remesh_fix_poles = True
me_cylinder.use_remesh_preserve_attributes = False
me_cylinder.use_mirror_x = True
me_cylinder.update()
me_plane_018 = bpy.data.meshes.new('Plane.018')
me_plane_018.from_pydata([(-1.097, -1.164, 0.0), (1.0, -1.0, 0.0), (-1.0, 1.0, 0.0), (1.0, 1.0, 0.0)], [], [(0, 1, 3, 2)])
_uv = me_plane_018.uv_layers.new(name='UVMap')
_uv.uv.foreach_set('vector', [0.3604, 0.941, 0.3632, 0.9411, 0.3616, 0.9418, 0.3588, 0.9417])
me_plane_018.materials.append(mat_material_001)
me_plane_018.use_remesh_fix_poles = True
me_plane_018.use_remesh_preserve_attributes = False
me_plane_018.use_mirror_vertex_groups = False
me_plane_018.update()
me_plane_008 = bpy.data.meshes.new('Plane.008')
me_plane_008.from_pydata([(0.4413, 0.003312, -4.386e-08), (-0.4001, 0.003312, -4.386e-08), (0.4413, 0.7988, -4.361e-08), (-0.4001, 0.7988, -4.361e-08), (0.4413, 0.003312, 0.07746), (-0.4001, 0.003312, 0.07746)], [], [(1, 0, 2, 3), (0, 1, 5, 4)])
_uv = me_plane_008.uv_layers.new(name='UVMap')
_uv.uv.foreach_set('vector', [0.0307, 0.6861, 0.05373, 0.6861, 0.05373, 0.6906, 0.0307, 0.6906, 0.05373, 0.6861, 0.0307, 0.6861, 0.0307, 0.6857, 0.05373, 0.6857])
me_plane_008.materials.append(mat_material_001)
me_plane_008.use_remesh_fix_poles = True
me_plane_008.use_remesh_preserve_attributes = False
me_plane_008.use_mirror_x = True
me_plane_008.update()
me_plane_019 = bpy.data.meshes.new('Plane.019')
me_plane_019.from_pydata([(-1.0, -1.0, 0.4561), (1.0, -1.0, 0.4561), (-1.0, 6.497, -2.403e-07), (1.0, 6.497, -2.403e-07), (-1.0, 0.0, 0.0), (1.0, 0.0, 0.0), (15.11, -1.0, 0.4561), (13.11, -1.0, 0.4561), (15.11, 6.497, -2.235e-07), (13.11, 6.497, -2.235e-07), (15.11, 1.192e-07, 1.49e-08), (13.11, 1.192e-07, 1.49e-08)], [], [(4, 5, 3, 2), (0, 1, 5, 4), (10, 8, 9, 11), (6, 10, 11, 7)])
_uv = me_plane_019.uv_layers.new(name='UVMap')
_uv.uv.foreach_set('vector', [0.02607, 0.6564, 0.03013, 0.6564, 0.03013, 0.6591, 0.02607, 0.6591, 0.02607, 0.6558, 0.03013, 0.6558, 0.03013, 0.6564, 0.02607, 0.6564, 0.02607, 0.6564, 0.02607, 0.6591, 0.03013, 0.6591, 0.03013, 0.6564, 0.02607, 0.6558, 0.02607, 0.6564, 0.03013, 0.6564, 0.03013, 0.6558])
me_plane_019.materials.append(mat_material_001)
me_plane_019.use_remesh_fix_poles = True
me_plane_019.use_remesh_preserve_attributes = False
me_plane_019.use_mirror_x = True
me_plane_019.update()
me_plane_021 = bpy.data.meshes.new('Plane.021')
me_plane_021.from_pydata([(-1.097, -1.164, 0.0), (1.0, -1.0, 0.0), (-1.0, 1.0, 0.0), (1.0, 1.0, 0.0)], [], [(0, 1, 3, 2)])
_uv = me_plane_021.uv_layers.new(name='UVMap')
_uv.uv.foreach_set('vector', [0.3538, 0.9415, 0.3562, 0.9415, 0.3564, 0.9423, 0.3541, 0.9423])
me_plane_021.materials.append(mat_material_001)
me_plane_021.use_remesh_fix_poles = True
me_plane_021.use_remesh_preserve_attributes = False
me_plane_021.use_mirror_vertex_groups = False
me_plane_021.update()
me_plane_022 = bpy.data.meshes.new('Plane.022')
me_plane_022.from_pydata([(-1.097, -1.164, 0.0), (1.0, -1.0, 0.0), (-1.0, 1.0, 0.0), (1.0, 1.0, 0.0)], [], [(0, 1, 3, 2)])
_uv = me_plane_022.uv_layers.new(name='UVMap')
_uv.uv.foreach_set('vector', [0.3651, 0.9424, 0.367, 0.9422, 0.3702, 0.9425, 0.3687, 0.9427])
me_plane_022.materials.append(mat_material_001)
me_plane_022.use_remesh_fix_poles = True
me_plane_022.use_remesh_preserve_attributes = False
me_plane_022.use_mirror_vertex_groups = False
me_plane_022.update()
me_plane_023 = bpy.data.meshes.new('Plane.023')
me_plane_023.from_pydata([(-1.097, -1.164, 0.0), (1.0, -1.0, 0.0), (-1.0, 1.0, 0.0), (1.0, 1.0, 0.0)], [], [(0, 1, 3, 2)])
_uv = me_plane_023.uv_layers.new(name='UVMap')
_uv.uv.foreach_set('vector', [0.3604, 0.941, 0.3632, 0.9411, 0.3616, 0.9418, 0.3588, 0.9417])
me_plane_023.materials.append(mat_material_001)
me_plane_023.use_remesh_fix_poles = True
me_plane_023.use_remesh_preserve_attributes = False
me_plane_023.use_mirror_vertex_groups = False
me_plane_023.update()
me_plane_024 = bpy.data.meshes.new('Plane.024')
me_plane_024.from_pydata([(-1.097, -1.164, 0.0), (1.0, -1.0, 0.0), (-1.0, 1.0, 0.0), (1.0, 1.0, 0.0)], [], [(0, 1, 3, 2)])
_uv = me_plane_024.uv_layers.new(name='UVMap')
_uv.uv.foreach_set('vector', [0.3538, 0.9415, 0.3562, 0.9415, 0.3564, 0.9423, 0.3541, 0.9423])
me_plane_024.materials.append(mat_material_001)
me_plane_024.use_remesh_fix_poles = True
me_plane_024.use_remesh_preserve_attributes = False
me_plane_024.use_mirror_vertex_groups = False
me_plane_024.update()
me_plane_025 = bpy.data.meshes.new('Plane.025')
me_plane_025.from_pydata([(-1.097, -1.164, 0.0), (1.0, -1.0, 0.0), (-1.0, 1.0, 0.0), (1.0, 1.0, 0.0)], [], [(0, 1, 3, 2)])
_uv = me_plane_025.uv_layers.new(name='UVMap')
_uv.uv.foreach_set('vector', [0.3666, 0.9435, 0.3681, 0.9432, 0.3719, 0.9434, 0.3707, 0.9437])
me_plane_025.materials.append(mat_material_001)
me_plane_025.use_remesh_fix_poles = True
me_plane_025.use_remesh_preserve_attributes = False
me_plane_025.use_mirror_vertex_groups = False
me_plane_025.update()
me_plane_026 = bpy.data.meshes.new('Plane.026')
me_plane_026.from_pydata([(-1.097, -1.164, 0.0), (1.0, -1.0, 0.0), (-1.0, 1.0, 0.0), (1.0, 1.0, 0.0)], [], [(0, 1, 3, 2)])
_uv = me_plane_026.uv_layers.new(name='UVMap')
_uv.uv.foreach_set('vector', [0.3762, 0.9435, 0.3785, 0.9436, 0.3784, 0.9443, 0.3762, 0.9442])
me_plane_026.materials.append(mat_material_001)
me_plane_026.use_remesh_fix_poles = True
me_plane_026.use_remesh_preserve_attributes = False
me_plane_026.use_mirror_vertex_groups = False
me_plane_026.update()
me_plane_027 = bpy.data.meshes.new('Plane.027')
me_plane_027.from_pydata([(-1.097, -1.164, 0.0), (1.0, -1.0, 0.0), (-1.0, 1.0, 0.0), (1.0, 1.0, 0.0)], [], [(0, 1, 3, 2)])
_uv = me_plane_027.uv_layers.new(name='UVMap')
_uv.uv.foreach_set('vector', [0.3892, 0.9422, 0.3913, 0.9419, 0.3949, 0.9422, 0.3932, 0.9425])
me_plane_027.materials.append(mat_material_001)
me_plane_027.use_remesh_fix_poles = True
me_plane_027.use_remesh_preserve_attributes = False
me_plane_027.use_mirror_vertex_groups = False
me_plane_027.update()
me_plane_028 = bpy.data.meshes.new('Plane.028')
me_plane_028.from_pydata([(-1.097, -1.134, 0.0), (1.0, -0.9745, 0.0), (-1.0, 0.9724, 0.0), (1.0, 0.9724, 0.0)], [], [(0, 1, 3, 2)])
_uv = me_plane_028.uv_layers.new(name='UVMap')
_uv.uv.foreach_set('vector', [0.3783, 0.9457, 0.3804, 0.9458, 0.3792, 0.9465, 0.377, 0.9464])
me_plane_028.materials.append(mat_material_001)
me_plane_028.use_remesh_fix_poles = True
me_plane_028.use_remesh_preserve_attributes = False
me_plane_028.use_mirror_vertex_groups = False
me_plane_028.update()
me_plane_029 = bpy.data.meshes.new('Plane.029')
me_plane_029.from_pydata([(-1.097, -1.134, 0.0), (1.0, -0.9745, 0.0), (-1.0, 0.9724, 0.0), (1.0, 0.9724, 0.0)], [], [(0, 1, 3, 2)])
_uv = me_plane_029.uv_layers.new(name='UVMap')
_uv.uv.foreach_set('vector', [0.3718, 0.9469, 0.3727, 0.9466, 0.3758, 0.9467, 0.3752, 0.947])
me_plane_029.materials.append(mat_material_001)
me_plane_029.use_remesh_fix_poles = True
me_plane_029.use_remesh_preserve_attributes = False
me_plane_029.use_mirror_vertex_groups = False
me_plane_029.update()
me_plane_030 = bpy.data.meshes.new('Plane.030')
me_plane_030.from_pydata([(-1.097, -1.164, 0.0), (1.0, -1.0, 0.0), (-1.0, 1.0, 0.0), (1.0, 1.0, 0.0)], [], [(0, 1, 3, 2)])
_uv = me_plane_030.uv_layers.new(name='UVMap')
_uv.uv.foreach_set('vector', [0.3791, 0.9473, 0.3809, 0.9476, 0.3789, 0.9478, 0.3771, 0.9476])
me_plane_030.materials.append(mat_material_001)
me_plane_030.use_remesh_fix_poles = True
me_plane_030.use_remesh_preserve_attributes = False
me_plane_030.use_mirror_vertex_groups = False
me_plane_030.update()
me_plane_031 = bpy.data.meshes.new('Plane.031')
me_plane_031.from_pydata([(-1.097, -1.164, 0.0), (1.0, -1.0, 0.0), (-1.0, 1.0, 0.0), (1.0, 1.0, 0.0)], [], [(0, 1, 3, 2)])
_uv = me_plane_031.uv_layers.new(name='UVMap')
_uv.uv.foreach_set('vector', [0.3538, 0.9415, 0.3562, 0.9415, 0.3564, 0.9423, 0.3541, 0.9423])
me_plane_031.materials.append(mat_material_001)
me_plane_031.use_remesh_fix_poles = True
me_plane_031.use_remesh_preserve_attributes = False
me_plane_031.use_mirror_vertex_groups = False
me_plane_031.update()
me_plane_032 = bpy.data.meshes.new('Plane.032')
me_plane_032.from_pydata([(-1.097, -1.164, 0.0), (1.0, -1.0, 0.0), (-1.0, 1.0, 0.0), (1.0, 1.0, 0.0)], [], [(0, 1, 3, 2)])
_uv = me_plane_032.uv_layers.new(name='UVMap')
_uv.uv.foreach_set('vector', [0.3685, 0.9474, 0.3698, 0.9476, 0.3678, 0.9479, 0.3664, 0.9477])
me_plane_032.materials.append(mat_material_001)
me_plane_032.use_remesh_fix_poles = True
me_plane_032.use_remesh_preserve_attributes = False
me_plane_032.use_mirror_vertex_groups = False
me_plane_032.update()
me_plane_034 = bpy.data.meshes.new('Plane.034')
me_plane_034.from_pydata([(-0.06581, 0.0, -4.371e-08), (0.2732, 0.0, -4.371e-08), (-0.06581, 0.7426, -5.017e-08), (0.2732, 0.7426, -5.017e-08)], [], [(0, 1, 3, 2)])
_uv = me_plane_034.uv_layers.new(name='UVMap')
_uv.uv.foreach_set('vector', [0.03044, 0.2467, 0.03963, 0.2467, 0.03963, 0.2509, 0.03044, 0.2509])
me_plane_034.materials.append(mat_material_001)
me_plane_034.use_remesh_fix_poles = True
me_plane_034.use_remesh_preserve_attributes = False
me_plane_034.use_mirror_vertex_groups = False
me_plane_034.update()
me_plane_035 = bpy.data.meshes.new('Plane.035')
me_plane_035.from_pydata([(-0.08581, 0.0, -4.371e-08), (0.2732, 0.0, -4.371e-08), (-0.08581, 0.7426, -5.017e-08), (0.2732, 0.7426, -5.017e-08)], [], [(0, 1, 3, 2)])
_uv = me_plane_035.uv_layers.new(name='UVMap')
_uv.uv.foreach_set('vector', [0.04769, 0.2163, 0.05748, 0.2163, 0.05748, 0.2205, 0.04769, 0.2205])
me_plane_035.materials.append(mat_material_001)
me_plane_035.use_remesh_fix_poles = True
me_plane_035.use_remesh_preserve_attributes = False
me_plane_035.use_mirror_vertex_groups = False
me_plane_035.update()
me_plane_036 = bpy.data.meshes.new('Plane.036')
me_plane_036.from_pydata([(-0.08581, 0.0, -4.371e-08), (0.2066, 0.0, -4.371e-08), (-0.08581, 0.7426, -5.017e-08), (0.2066, 0.7426, -5.017e-08)], [], [(0, 1, 3, 2)])
_uv = me_plane_036.uv_layers.new(name='UVMap')
_uv.uv.foreach_set('vector', [0.066, 0.06503, 0.07409, 0.06503, 0.07409, 0.06927, 0.066, 0.06927])
me_plane_036.materials.append(mat_material_001)
me_plane_036.use_remesh_fix_poles = True
me_plane_036.use_remesh_preserve_attributes = False
me_plane_036.use_mirror_vertex_groups = False
me_plane_036.update()
me_plane_037 = bpy.data.meshes.new('Plane.037')
me_plane_037.from_pydata([(-0.1096, 1.149e-09, 0.02628), (0.3069, 1.149e-09, 0.02628), (-0.1096, 0.7514, 0.02628), (0.3069, 0.7514, 0.02628)], [], [(0, 1, 3, 2)])
_uv = me_plane_037.uv_layers.new(name='UVMap')
_uv.uv.foreach_set('vector', [0.003704, 0.1859, 0.01505, 0.1859, 0.01505, 0.1902, 0.003704, 0.1902])
me_plane_037.materials.append(mat_material_001)
me_plane_037.use_remesh_fix_poles = True
me_plane_037.use_remesh_preserve_attributes = False
me_plane_037.use_mirror_vertex_groups = False
me_plane_037.update()
me_plane_038 = bpy.data.meshes.new('Plane.038')
me_plane_038.from_pydata([(-0.1803, 0.0, -4.371e-08), (0.1521, 0.0, -4.371e-08), (-0.1803, 0.7426, -5.017e-08), (0.1521, 0.7426, -5.017e-08)], [], [(0, 1, 3, 2)])
_uv = me_plane_038.uv_layers.new(name='UVMap')
_uv.uv.foreach_set('vector', [0.001307, 0.01829, 0.01028, 0.01829, 0.01028, 0.02254, 0.001307, 0.02254])
me_plane_038.materials.append(mat_material_001)
me_plane_038.use_remesh_fix_poles = True
me_plane_038.use_remesh_preserve_attributes = False
me_plane_038.use_mirror_vertex_groups = False
me_plane_038.update()
me_cube_003 = bpy.data.meshes.new('Cube.003')
me_cube_003.from_pydata([(-1.0, -1.0, 0.0), (-1.0, -1.0, 2.0), (-1.0, 2.187, 0.0), (-1.0, 2.187, 2.0), (1.0, -1.0, 0.0), (1.0, -1.0, 2.0), (1.0, 2.187, 0.0), (1.0, 2.187, 2.0)], [], [(0, 1, 3, 2), (2, 3, 7, 6), (6, 7, 5, 4), (4, 5, 1, 0), (2, 6, 4, 0), (7, 3, 1, 5)])
_uv = me_cube_003.uv_layers.new(name='UVMap')
_uv.uv.foreach_set('vector', [0.003589, 0.624, 0.003589, 0.625, 0.003589, 0.6257, 0.003589, 0.6246, 0.003589, 0.6246, 0.003589, 0.6257, 0.00544, 0.6257, 0.00544, 0.6246, 0.00544, 0.6246, 0.00544, 0.6257, 0.00544, 0.625, 0.00544, 0.624, 0.00762, 0.6243, 0.00762, 0.6255, 0.004147, 0.6255, 0.004147, 0.6243, 0.003589, 0.6246, 0.00544, 0.6246, 0.00544, 0.624, 0.003589, 0.624, 0.006864, 0.6253, 0.005014, 0.6253, 0.005014, 0.6253, 0.006864, 0.6253])
me_cube_003.materials.append(mat_material_001)
me_cube_003.use_remesh_fix_poles = True
me_cube_003.use_remesh_preserve_attributes = False
me_cube_003.use_mirror_vertex_groups = False
me_cube_003.update()
me_plane_039 = bpy.data.meshes.new('Plane.039')
me_plane_039.from_pydata([(-1.0, 0.0, 0.0), (1.0, 0.0, 0.0), (-1.0, 0.0, 2.0), (1.0, 0.0, 2.0)], [], [(0, 1, 3, 2)])
_uv = me_plane_039.uv_layers.new(name='UVMap')
_uv.uv.foreach_set('vector', [0.01287, 0.1647, 0.01912, 0.1647, 0.01912, 0.166, 0.01287, 0.166])
me_plane_039.materials.append(mat_material_001)
me_plane_039.use_remesh_fix_poles = True
me_plane_039.use_remesh_preserve_attributes = False
me_plane_039.use_mirror_vertex_groups = False
me_plane_039.update()
me_cube = bpy.data.meshes.new('Cube')
me_cube.from_pydata([(-1.0, -1.758, -1.0), (-1.0, -1.758, 1.0), (-1.0, 1.01, -1.0), (-1.0, 1.01, 1.0), (1.0, -1.758, -1.0), (1.0, -1.758, 1.0), (1.0, 1.01, -1.0), (1.0, 1.01, 1.0)], [], [(0, 2, 3, 1), (2, 6, 7, 3), (6, 4, 5, 7), (4, 0, 1, 5), (2, 0, 4, 6), (7, 5, 1, 3)])
_uv = me_cube.uv_layers.new(name='UVMap')
_uv.uv.foreach_set('vector', [0.375, 0.0, 0.375, 0.25, 0.625, 0.25, 0.625, 0.0, 0.375, 0.25, 0.375, 0.5, 0.625, 0.5, 0.625, 0.25, 0.375, 0.5, 0.375, 0.75, 0.625, 0.75, 0.625, 0.5, 0.375, 0.75, 0.375, 1.0, 0.625, 1.0, 0.625, 0.75, 0.125, 0.5, 0.125, 0.75, 0.375, 0.75, 0.375, 0.5, 0.625, 0.5, 0.625, 0.75, 0.875, 0.75, 0.875, 0.5])
me_cube.use_remesh_fix_poles = True
me_cube.use_remesh_preserve_attributes = False
me_cube.use_mirror_x = True
me_cube.update()
me_plane = bpy.data.meshes.new('Plane')
me_plane.from_pydata([(-1.0, -1.0, 0.0), (1.0, -1.0, 0.0), (-1.0, 1.0, 0.0), (1.0, 1.0, 0.0)], [], [(0, 1, 3, 2)])
_uv = me_plane.uv_layers.new(name='UVMap')
_uv.uv.foreach_set('vector', [0.0, 0.0, 1.0, 0.0, 1.0, 1.0, 0.0, 1.0])
me_plane.materials.append(mat_material)
me_plane.use_remesh_fix_poles = True
me_plane.use_remesh_preserve_attributes = False
me_plane.use_mirror_x = True
me_plane.update()

# ---- objects
ob_camera = bpy.data.objects.new('Camera', cam_camera)
ob_plane_001 = bpy.data.objects.new('Plane.001', me_plane_001)
ob_plane_002 = bpy.data.objects.new('Plane.002', me_plane_002)
ob_plane_003 = bpy.data.objects.new('Plane.003', me_plane_003)
ob_plane_004 = bpy.data.objects.new('Plane.004', me_plane_004)
ob_plane_005 = bpy.data.objects.new('Plane.005', me_plane_005)
ob_plane_006 = bpy.data.objects.new('Plane.006', me_plane_006)
ob_plane_007 = bpy.data.objects.new('Plane.007', me_plane_007)
ob_plane_008 = bpy.data.objects.new('Plane.008', me_plane_010)
ob_plane_010 = bpy.data.objects.new('Plane.010', me_plane_009)
ob_plane_011 = bpy.data.objects.new('Plane.011', me_plane_011)
ob_plane_012 = bpy.data.objects.new('Plane.012', me_plane_012)
ob_plane_013 = bpy.data.objects.new('Plane.013', me_plane_013)
ob_plane_014 = bpy.data.objects.new('Plane.014', me_plane_014)
ob_plane_015 = bpy.data.objects.new('Plane.015', me_plane_015)
ob_plane_016 = bpy.data.objects.new('Plane.016', me_plane_017)
ob_plane_009 = bpy.data.objects.new('Plane.009', me_plane_016)
ob_plane_020 = bpy.data.objects.new('Plane.020', me_plane_020)
ob_cube_001 = bpy.data.objects.new('Cube.001', me_cube_001)
ob_cube_002 = bpy.data.objects.new('Cube.002', me_cube_002)
ob_cylinder = bpy.data.objects.new('Cylinder', me_cylinder)
ob_paper_001 = bpy.data.objects.new('Paper.001', me_plane_018)
ob_plane_018 = bpy.data.objects.new('Plane.018', me_plane_008)
ob_plane_019 = bpy.data.objects.new('Plane.019', me_plane_019)
ob_paper_002 = bpy.data.objects.new('Paper.002', me_plane_021)
ob_paper_003 = bpy.data.objects.new('Paper.003', me_plane_022)
ob_paper_004 = bpy.data.objects.new('Paper.004', me_plane_023)
ob_paper_010 = bpy.data.objects.new('Paper.010', me_plane_024)
ob_paper_006 = bpy.data.objects.new('Paper.006', me_plane_025)
ob_paper_005 = bpy.data.objects.new('Paper.005', me_plane_026)
ob_paper_007 = bpy.data.objects.new('Paper.007', me_plane_027)
ob_paper_008 = bpy.data.objects.new('Paper.008', me_plane_028)
ob_paper_009 = bpy.data.objects.new('Paper.009', me_plane_029)
ob_paper_011 = bpy.data.objects.new('Paper.011', me_plane_030)
ob_paper_012 = bpy.data.objects.new('Paper.012', me_plane_031)
ob_paper = bpy.data.objects.new('Paper', me_plane_032)
ob_plane_034 = bpy.data.objects.new('Plane.034', me_plane_034)
ob_plane_035 = bpy.data.objects.new('Plane.035', me_plane_035)
ob_plane_036 = bpy.data.objects.new('Plane.036', me_plane_036)
ob_plane_037 = bpy.data.objects.new('Plane.037', me_plane_037)
ob_plane_038 = bpy.data.objects.new('Plane.038', me_plane_038)
ob_cube_003 = bpy.data.objects.new('Cube.003', me_cube_003)
ob_plane_039 = bpy.data.objects.new('Plane.039', me_plane_039)
ob_cube = bpy.data.objects.new('Cube', me_cube)
ob_plane = bpy.data.objects.new('Plane', me_plane)

# ---- transforms, parenting, visibility, modifiers, constraints
ob_camera.location = (0.0, -7.458, 4.306)
ob_camera.rotation_euler = (1.047, -0.0, 0.0)
ob_camera.lock_rotations_4d = False
ob_camera.empty_display_type = 'ARROWS'
ob_camera.color = (0.0, 0.0, 0.0, 0.0)
ob_camera.display_type = 'WIRE'
ob_camera.lineart.crease_threshold = 0.0
ob_plane_001.location = (0.0, 0.0, 0.0)
ob_plane_001.lineart.crease_threshold = 0.0
ob_plane_001.use_mesh_mirror_x = True
ob_plane_002.location = (0.0, -0.8262, 0.4634)
ob_plane_002.rotation_euler = (1.571, -0.0, 0.0)
ob_plane_002.lineart.crease_threshold = 0.0
ob_plane_002.use_mesh_mirror_x = True
ob_plane_003.location = (0.0, -1.019, 0.4634)
ob_plane_003.rotation_euler = (1.571, -0.0, 0.0)
ob_plane_003.lineart.crease_threshold = 0.0
ob_plane_003.use_mesh_mirror_x = True
ob_plane_004.location = (0.0, -1.082, 0.4882)
ob_plane_004.rotation_euler = (1.571, -0.0, 0.0)
ob_plane_004.lineart.crease_threshold = 0.0
ob_plane_004.use_mesh_mirror_x = True
ob_plane_005.location = (1.056, -1.083, 0.413)
ob_plane_005.rotation_euler = (1.571, -0.0, 0.0)
ob_plane_005.lineart.crease_threshold = 0.0
ob_plane_005.use_mesh_mirror_x = True
ob_plane_006.location = (1.356, -1.083, 0.413)
ob_plane_006.rotation_euler = (1.571, -0.0, 0.0)
ob_plane_006.lineart.crease_threshold = 0.0
ob_plane_006.use_mesh_mirror_x = True
ob_plane_007.location = (0.7451, -2.544, 0.9109)
ob_plane_007.rotation_euler = (1.571, -0.0, 0.0)
ob_plane_007.lineart.crease_threshold = 0.0
ob_plane_008.location = (-0.7544, -2.544, 0.9109)
ob_plane_008.rotation_euler = (1.571, -0.0, 0.0)
ob_plane_008.lineart.crease_threshold = 0.0
ob_plane_010.location = (-0.7652, -2.33, 0.1444)
ob_plane_010.rotation_euler = (1.571, -0.0, 0.0)
ob_plane_010.lineart.crease_threshold = 0.0
ob_plane_011.location = (0.7451, 0.9133, 0.1444)
ob_plane_011.rotation_euler = (1.571, -0.0, 0.0)
ob_plane_011.lineart.crease_threshold = 0.0
ob_plane_011.use_mesh_mirror_x = True
ob_plane_012.location = (-0.5256, 0.9133, 0.1444)
ob_plane_012.rotation_euler = (1.571, -0.0, 0.0)
ob_plane_012.lineart.crease_threshold = 0.0
ob_plane_012.use_mesh_mirror_x = True
ob_plane_013.location = (0.01475, 1.113, 0.1914)
ob_plane_013.rotation_euler = (1.571, -0.0, 0.0)
ob_plane_013.scale = (0.6793, 1.0, 1.0)
ob_plane_013.lineart.crease_threshold = 0.0
ob_plane_013.use_mesh_mirror_x = True
ob_plane_014.location = (0.009804, 1.766, 0.08858)
ob_plane_014.rotation_euler = (1.571, -0.0, 0.0)
ob_plane_014.scale = (1.151, 1.0, 1.0)
ob_plane_014.lineart.crease_threshold = 0.0
ob_plane_014.use_mesh_mirror_x = True
ob_plane_015.location = (0.009804, 1.726, 0.2391)
ob_plane_015.rotation_euler = (1.571, -0.0, 0.0)
ob_plane_015.scale = (1.151, 1.0, 1.0)
ob_plane_015.lineart.crease_threshold = 0.0
ob_plane_015.use_mesh_mirror_x = True
ob_plane_016.location = (-1.054, 2.026, 0.08858)
ob_plane_016.rotation_euler = (1.571, -0.0, 0.0)
ob_plane_016.scale = (1.165, 1.0, 1.0)
ob_plane_016.lineart.crease_threshold = 0.0
ob_plane_016.use_mesh_mirror_x = True
ob_plane_009.location = (0.7448, -2.33, 0.1444)
ob_plane_009.rotation_euler = (1.571, -0.0, 0.0)
ob_plane_009.lineart.crease_threshold = 0.0
ob_plane_020.location = (1.114, 1.733, 0.4664)
ob_plane_020.lineart.crease_threshold = 0.0
ob_plane_020.use_mesh_mirror_x = True
ob_cube_001.location = (0.6319, 1.393, 0.199)
ob_cube_001.scale = (0.4443, 0.4443, 0.4443)
ob_cube_001.lineart.crease_threshold = 0.0
ob_cube_001.use_mesh_mirror_x = True
ob_cube_002.location = (0.5591, 1.841, -0.002394)
ob_cube_002.scale = (0.3498, 0.3498, 0.3498)
ob_cube_002.lineart.crease_threshold = 0.0
ob_cube_002.use_mesh_mirror_x = True
ob_cylinder.location = (-0.6852, 2.179, 0.7311)
ob_cylinder.rotation_euler = (1.571, -0.0, 0.0)
ob_cylinder.scale = (0.8599, 0.8599, 0.8599)
ob_cylinder.lineart.crease_threshold = 0.0
ob_cylinder.use_mesh_mirror_x = True
ob_paper_001.location = (-0.5063, -3.2, 0.003004)
ob_paper_001.rotation_euler = (0.0, -0.0, 0.2989)
ob_paper_001.scale = (0.05454, 0.105, 0.147)
ob_paper_001.lineart.crease_threshold = 0.0
ob_plane_018.location = (0.0, 2.077, 0.0)
ob_plane_018.rotation_euler = (1.571, -0.0, 0.0)
ob_plane_018.lineart.crease_threshold = 0.0
ob_plane_018.use_mesh_mirror_x = True
ob_plane_019.location = (-0.495, 2.135, 0.07184)
ob_plane_019.rotation_euler = (1.571, -0.0, 0.0)
ob_plane_019.scale = (0.07299, 0.07299, 0.07299)
ob_plane_019.lineart.crease_threshold = 0.0
ob_plane_019.use_mesh_mirror_x = True
ob_paper_002.location = (-0.7198, -3.038, 0.00188)
ob_paper_002.rotation_euler = (0.0, -0.0, -0.03935)
ob_paper_002.scale = (0.03989, 0.1186, 0.147)
ob_paper_002.lineart.crease_threshold = 0.0
ob_paper_003.location = (-0.2567, -2.875, 0.003004)
ob_paper_003.rotation_euler = (0.0, -0.0, -0.9174)
ob_paper_003.scale = (0.04508, 0.07457, 0.147)
ob_paper_003.lineart.crease_threshold = 0.0
ob_paper_004.location = (0.2931, -3.081, 0.003004)
ob_paper_004.rotation_euler = (0.0, -0.0, 0.2989)
ob_paper_004.scale = (0.05378, 0.1036, 0.1449)
ob_paper_004.lineart.crease_threshold = 0.0
ob_paper_010.location = (0.3692, -1.24, 0.00188)
ob_paper_010.rotation_euler = (0.0, -0.0, -0.03935)
ob_paper_010.scale = (0.03989, 0.1186, 0.147)
ob_paper_010.lineart.crease_threshold = 0.0
ob_paper_006.location = (-0.1983, -2.577, 0.004483)
ob_paper_006.rotation_euler = (0.0, -0.0, -1.186)
ob_paper_006.scale = (0.05737, 0.07457, 0.147)
ob_paper_006.lineart.crease_threshold = 0.0
ob_paper_005.location = (0.09038, -2.439, 0.003004)
ob_paper_005.rotation_euler = (0.0, -0.0, 0.01985)
ob_paper_005.scale = (0.04093, 0.105, 0.147)
ob_paper_005.lineart.crease_threshold = 0.0
ob_paper_007.location = (0.6323, -2.95, 0.00188)
ob_paper_007.rotation_euler = (0.0, -0.0, -0.9723)
ob_paper_007.scale = (0.0561, 0.07902, 0.147)
ob_paper_007.lineart.crease_threshold = 0.0
ob_paper_008.location = (0.1406, -1.777, 0.003004)
ob_paper_008.rotation_euler = (0.0, -0.0, 0.222)
ob_paper_008.scale = (0.04093, 0.105, 0.147)
ob_paper_008.lineart.crease_threshold = 0.0
ob_paper_009.location = (-0.03472, -1.565, 0.003004)
ob_paper_009.rotation_euler = (0.0, -0.0, -1.292)
ob_paper_009.scale = (0.04492, 0.06032, 0.147)
ob_paper_009.lineart.crease_threshold = 0.0
ob_paper_011.location = (0.15, -1.326, 0.003004)
ob_paper_011.rotation_euler = (0.0, -0.0, 0.7609)
ob_paper_011.scale = (0.04508, 0.05273, 0.147)
ob_paper_011.lineart.crease_threshold = 0.0
ob_paper_012.location = (-0.8693, -1.239, 0.00188)
ob_paper_012.rotation_euler = (0.0, -0.0, -0.03935)
ob_paper_012.scale = (0.03989, 0.1186, 0.147)
ob_paper_012.lineart.crease_threshold = 0.0
ob_paper.location = (-0.2458, -1.293, 0.003004)
ob_paper.rotation_euler = (0.0, -0.0, 0.7609)
ob_paper.scale = (0.03485, 0.05273, 0.147)
ob_paper.lineart.crease_threshold = 0.0
ob_plane_034.location = (-0.3452, -2.522, 0.0)
ob_plane_034.rotation_euler = (1.571, -0.0, 0.0)
ob_plane_034.lineart.crease_threshold = 0.0
ob_plane_035.location = (0.3055, -2.539, 0.0)
ob_plane_035.rotation_euler = (1.571, -0.0, 0.0)
ob_plane_035.lineart.crease_threshold = 0.0
ob_plane_036.location = (0.976, -2.46, 0.0)
ob_plane_036.rotation_euler = (1.571, -0.0, 0.0)
ob_plane_036.lineart.crease_threshold = 0.0
ob_plane_037.location = (-1.277, -2.579, 0.02196)
ob_plane_037.rotation_euler = (1.571, -0.0, 0.0)
ob_plane_037.lineart.crease_threshold = 0.0
ob_plane_038.location = (-1.294, 1.738, 0.001142)
ob_plane_038.rotation_euler = (1.571, -0.0, 0.0)
ob_plane_038.lineart.crease_threshold = 0.0
ob_cube_003.location = (-1.305, 1.804, 0.0)
ob_cube_003.scale = (0.06319, 0.0644, 0.1037)
ob_cube_003.lineart.crease_threshold = 0.0
ob_plane_039.location = (-0.9366, -1.008, 0.6928)
ob_plane_039.scale = (0.1142, 0.1142, 0.1142)
ob_plane_039.lineart.crease_threshold = 0.0
ob_cube.location = (0.0, 0.0, 0.0)
ob_cube.scale = (1.52, 2.161, 1.0)
ob_cube.lineart.crease_threshold = 0.0
ob_cube.use_mesh_mirror_x = True
ob_plane.location = (0.0, -2.933, 1.693)
ob_plane.rotation_euler = (1.047, -0.0, 0.0)
ob_plane.scale = (1.52, 1.9, 1.0)
ob_plane.lineart.crease_threshold = 0.0
ob_plane.use_mesh_mirror_x = True

# ---- collection membership
col_collection.objects.link(ob_camera)
col_collection.objects.link(ob_plane_001)
col_collection.objects.link(ob_plane_002)
col_collection.objects.link(ob_plane_003)
col_collection.objects.link(ob_plane_004)
col_collection.objects.link(ob_plane_005)
col_collection.objects.link(ob_plane_006)
col_collection.objects.link(ob_plane_007)
col_collection.objects.link(ob_plane_008)
col_collection.objects.link(ob_plane_010)
col_collection.objects.link(ob_plane_011)
col_collection.objects.link(ob_plane_012)
col_collection.objects.link(ob_plane_013)
col_collection.objects.link(ob_plane_014)
col_collection.objects.link(ob_plane_015)
col_collection.objects.link(ob_plane_016)
col_collection.objects.link(ob_plane_009)
col_collection.objects.link(ob_plane_020)
col_collection.objects.link(ob_cube_001)
col_collection.objects.link(ob_cube_002)
col_collection.objects.link(ob_cylinder)
col_collection.objects.link(ob_paper_001)
col_collection.objects.link(ob_plane_018)
col_collection.objects.link(ob_plane_019)
col_collection.objects.link(ob_paper_002)
col_collection.objects.link(ob_paper_003)
col_collection.objects.link(ob_paper_004)
col_collection.objects.link(ob_paper_010)
col_collection.objects.link(ob_paper_006)
col_collection.objects.link(ob_paper_005)
col_collection.objects.link(ob_paper_007)
col_collection.objects.link(ob_paper_008)
col_collection.objects.link(ob_paper_009)
col_collection.objects.link(ob_paper_011)
col_collection.objects.link(ob_paper_012)
col_collection.objects.link(ob_paper)
col_collection.objects.link(ob_plane_034)
col_collection.objects.link(ob_plane_035)
col_collection.objects.link(ob_plane_036)
col_collection.objects.link(ob_plane_037)
col_collection.objects.link(ob_plane_038)
col_collection.objects.link(ob_cube_003)
col_collection.objects.link(ob_plane_039)
col_collection.objects.link(ob_cube)
col_reference.objects.link(ob_plane)
def _layer_coll(name, lc=None):
    lc = lc or bpy.context.view_layer.layer_collection
    for c in lc.children:
        if c.name == name: return c
        r = _layer_coll(name, c)
        if r: return r
_layer_coll('reference').exclude = True

# ---- scene / render settings (as saved in the file)
scene.camera = ob_camera
scene.frame_start = 1; scene.frame_end = 250; scene.frame_set(1)
scene.render.engine = 'BLENDER_EEVEE_NEXT'
scene.cycles.use_denoising = False
scene.cycles.samples = 128
scene.cycles.sampling_pattern = 'TABULATED_SOBOL'
scene.cycles.use_adaptive_sampling = False
scene.cycles.use_light_tree = False
scene.view_settings.view_transform = 'Filmic'
bpy.context.view_layer.update()

# ---- added for rendering (the .blend has no usable light): sun
light_auto_sun = bpy.data.lights.new('AutoSun', 'SUN')
light_auto_sun.energy = 3.0
light_auto_sun.angle = 0.0523599
ob_auto_sun = bpy.data.objects.new('AutoSun', light_auto_sun)
scene.collection.objects.link(ob_auto_sun)
ob_auto_sun.rotation_euler = (0.872665, 0.174533, 0.523599)
bpy.context.view_layer.update()
